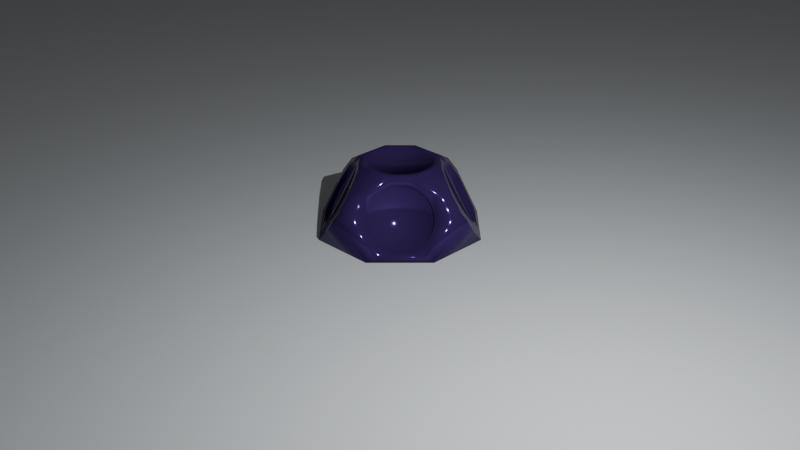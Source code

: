 # Source: marker_60.blend  (saved by Blender 4.2.66; exported with 4.5.12 LTS)
import bpy
from mathutils import Matrix  # noqa: F401  (used for matrix-valued properties, if any)

bpy.ops.wm.read_factory_settings(use_empty=True)
scene = bpy.context.scene
scene.name = 'Scene'

# ---- collections
col_collection = bpy.data.collections.new('Collection'); scene.collection.children.link(col_collection)

# ---- materials (node trees are filled in below, after node groups)
mat_material_001 = bpy.data.materials.new('Material.001')
mat_material_003 = bpy.data.materials.new('Material.003')

# ---- material node trees
mat_material_001.use_nodes = True; mat_material_001.node_tree.nodes.clear()
_N = mat_material_001.node_tree.nodes; _L = mat_material_001.node_tree.links
n0 = _N.new('ShaderNodeBsdfPrincipled'); n0.name = 'Principled BSDF'; n0.location = (10, 300)
n0.inputs[0].default_value = (0.7069, 0.7554, 0.7952, 1.0)
n0.inputs[2].default_value = 0.9252
n0.inputs[3].default_value = 1.9
n0.inputs[4].default_value = 0.6063
n1 = _N.new('ShaderNodeOutputMaterial'); n1.name = 'Material Output'; n1.location = (300, 300)
_L.new(n0.outputs[0], n1.inputs[0])
n1.is_active_output = True
mat_material_003.use_nodes = True; mat_material_003.node_tree.nodes.clear()
_N = mat_material_003.node_tree.nodes; _L = mat_material_003.node_tree.links
n0 = _N.new('ShaderNodeBsdfPrincipled'); n0.name = 'Principled BSDF'; n0.location = (10, 300)
n0.inputs[0].default_value = (0.0462, 0.02239, 0.1197, 1.0)
n0.inputs[1].default_value = 0.5
n0.inputs[2].default_value = 0.1
n0.inputs[3].default_value = 1.0
n0.inputs[13].default_value = 0.05
n1 = _N.new('ShaderNodeOutputMaterial'); n1.name = 'Material Output'; n1.location = (300, 300)
n2 = _N.new('ShaderNodeTexNoise'); n2.name = 'Noise Texture'; n2.location = (-430, 289)
n2.inputs[2].default_value = 0.0
n2.inputs[3].default_value = 5.0
n2.inputs[4].default_value = 0.2
n3 = _N.new('ShaderNodeBump'); n3.name = 'Bump'; n3.location = (-210, 266)
n3.invert = True
n3.inputs[0].default_value = 0.0
n3.inputs[1].default_value = 1.0
n3.inputs[2].default_value = 1.0
_L.new(n0.outputs[0], n1.inputs[0])
_L.new(n2.outputs[0], n3.inputs[3])
_L.new(n3.outputs[0], n0.inputs[5])
n1.is_active_output = True

# ---- world
world_world = bpy.data.worlds.new('World'); scene.world = world_world
world_world.use_nodes = True; world_world.node_tree.nodes.clear()
_N = world_world.node_tree.nodes; _L = world_world.node_tree.links
n0 = _N.new('ShaderNodeOutputWorld'); n0.name = 'World Output'; n0.location = (300, 300)
n1 = _N.new('ShaderNodeBackground'); n1.name = 'Background'; n1.location = (10, 300)
n1.inputs[0].default_value = (0.05088, 0.05088, 0.05088, 1.0)
_L.new(n1.outputs[0], n0.inputs[0])
n0.is_active_output = True
world_world.color = (0.05088, 0.05088, 0.05088)
world_world.sun_shadow_jitter_overblur = 0.0

# ---- cameras
cam_camera = bpy.data.cameras.new('Camera')

# ---- lights
light_light = bpy.data.lights.new('Light', 'POINT')
light_light.energy = 1000.0
light_light.shadow_soft_size = 0.02471

# ---- meshes
me_plane = bpy.data.meshes.new('Plane')
me_plane.from_pydata([(-1.0, -1.0, 0.0), (1.0, -1.0, 0.0), (-1.0, 1.0, 0.0), (1.0, 1.0, 0.0)], [], [(0, 1, 3, 2)])
_uv = me_plane.uv_layers.new(name='UVMap')
_uv.uv.foreach_set('vector', [0.0, 0.0, 1.0, 0.0, 1.0, 1.0, 0.0, 1.0])
me_plane.materials.append(mat_material_001)
me_plane.update()
me_marker_60_deg = bpy.data.meshes.new('Marker 60 deg')
me_marker_60_deg.from_pydata([(5.492, -0.2952, 11.6), (5.5, 0.0, 12.0), (5.5, 0.0, 11.6), (5.492, 0.2952, 12.0), (5.492, 0.2952, 11.6), (5.468, 0.5896, 12.0), (5.468, 0.5896, 11.6), (5.429, 0.8823, 12.0), (5.429, 0.8823, 11.6), (5.374, 1.172, 12.0), (5.374, 1.172, 11.6), (5.303, 1.459, 12.0), (5.303, 1.459, 11.6), (5.217, 1.742, 12.0), (5.217, 1.742, 11.6), (5.116, 2.019, 12.0), (5.116, 2.019, 11.6), (5.0, 2.291, 12.0), (5.0, 2.291, 11.6), (4.87, 2.556, 12.0), (4.87, 2.556, 11.6), (4.726, 2.814, 12.0), (4.726, 2.814, 11.6), (4.568, 3.063, 12.0), (4.568, 3.063, 11.6), (4.397, 3.304, 12.0), (4.397, 3.304, 11.6), (4.213, 3.535, 12.0), (4.213, 3.535, 11.6), (4.017, 3.756, 12.0), (4.017, 3.756, 11.6), (3.81, 3.967, 12.0), (3.81, 3.967, 11.6), (3.592, 4.165, 12.0), (3.592, 4.165, 11.6), (3.363, 4.352, 12.0), (3.363, 4.352, 11.6), (3.124, 4.526, 12.0), (3.124, 4.526, 11.6), (2.877, 4.688, 12.0), (2.877, 4.688, 11.6), (2.621, 4.835, 12.0), (2.621, 4.835, 11.6), (2.358, 4.969, 12.0), (2.358, 4.969, 11.6), (2.088, 5.088, 12.0), (2.088, 5.088, 11.6), (1.812, 5.193, 12.0), (1.812, 5.193, 11.6), (1.53, 5.283, 12.0), (1.53, 5.283, 11.6), (1.244, 5.357, 12.0), (1.244, 5.357, 11.6), (0.9551, 5.416, 12.0), (0.9551, 5.416, 11.6), (0.663, 5.46, 12.0), (0.663, 5.46, 11.6), (0.3689, 5.488, 12.0), (0.3689, 5.488, 11.6), (0.07384, 5.5, 12.0), (0.07384, 5.5, 11.6), (-0.2215, 5.496, 12.0), (-0.2215, 5.496, 11.6), (-0.5161, 5.476, 12.0), (-0.5161, 5.476, 11.6), (-0.8093, 5.44, 12.0), (-0.8093, 5.44, 11.6), (-1.1, 5.389, 12.0), (-1.1, 5.389, 11.6), (-1.388, 5.322, 12.0), (-1.388, 5.322, 11.6), (-1.671, 5.24, 12.0), (-1.671, 5.24, 11.6), (-1.95, 5.143, 12.0), (-1.95, 5.143, 11.6), (-2.224, 5.03, 12.0), (-2.224, 5.03, 11.6), (-2.49, 4.904, 12.0), (-2.49, 4.904, 11.6), (-2.75, 4.763, 12.0), (-2.75, 4.763, 11.6), (-3.002, 4.609, 12.0), (-3.002, 4.609, 11.6), (-3.245, 4.441, 12.0), (-3.245, 4.441, 11.6), (-3.478, 4.26, 12.0), (-3.478, 4.26, 11.6), (-3.702, 4.067, 12.0), (-3.702, 4.067, 11.6), (-3.915, 3.863, 12.0), (-3.915, 3.863, 11.6), (-4.117, 3.647, 12.0), (-4.117, 3.647, 11.6), (-4.307, 3.421, 12.0), (-4.307, 3.421, 11.6), (-4.484, 3.185, 12.0), (-4.484, 3.185, 11.6), (-4.649, 2.94, 12.0), (-4.649, 2.94, 11.6), (-4.8, 2.686, 12.0), (-4.8, 2.686, 11.6), (-4.937, 2.424, 12.0), (-4.937, 2.424, 11.6), (-5.06, 2.156, 12.0), (-5.06, 2.156, 11.6), (-5.168, 1.881, 12.0), (-5.168, 1.881, 11.6), (-5.262, 1.601, 12.0), (-5.262, 1.601, 11.6), (-5.34, 1.316, 12.0), (-5.34, 1.316, 11.6), (-5.403, 1.028, 12.0), (-5.403, 1.028, 11.6), (-5.451, 0.7362, 12.0), (-5.451, 0.7362, 11.6), (-5.482, 0.4426, 12.0), (-5.482, 0.4426, 11.6), (-5.498, 0.1477, 12.0), (-5.498, 0.1477, 11.6), (-5.498, -0.1477, 12.0), (-5.498, -0.1477, 11.6), (-5.482, -0.4426, 12.0), (-5.482, -0.4426, 11.6), (-5.451, -0.7362, 12.0), (-5.451, -0.7362, 11.6), (-5.403, -1.028, 12.0), (-5.403, -1.028, 11.6), (-5.34, -1.316, 12.0), (-5.34, -1.316, 11.6), (-5.262, -1.601, 12.0), (-5.262, -1.601, 11.6), (-5.168, -1.881, 12.0), (-5.168, -1.881, 11.6), (-5.06, -2.156, 12.0), (-5.06, -2.156, 11.6), (-4.937, -2.424, 12.0), (-4.937, -2.424, 11.6), (-4.8, -2.686, 12.0), (-4.8, -2.686, 11.6), (-4.649, -2.94, 12.0), (-4.649, -2.94, 11.6), (-4.484, -3.185, 12.0), (-4.484, -3.185, 11.6), (-4.307, -3.421, 12.0), (-4.307, -3.421, 11.6), (-4.117, -3.647, 12.0), (-4.117, -3.647, 11.6), (-3.915, -3.863, 12.0), (-3.915, -3.863, 11.6), (-3.702, -4.067, 12.0), (-3.702, -4.067, 11.6), (-3.478, -4.26, 12.0), (-3.478, -4.26, 11.6), (-3.245, -4.441, 12.0), (-3.245, -4.441, 11.6), (-3.002, -4.609, 12.0), (-3.002, -4.609, 11.6), (-2.75, -4.763, 12.0), (-2.75, -4.763, 11.6), (-2.49, -4.904, 12.0), (-2.49, -4.904, 11.6), (-2.224, -5.03, 12.0), (-2.224, -5.03, 11.6), (-1.95, -5.143, 12.0), (-1.95, -5.143, 11.6), (-1.671, -5.24, 12.0), (-1.671, -5.24, 11.6), (-1.388, -5.322, 12.0), (-1.388, -5.322, 11.6), (-1.1, -5.389, 12.0), (-1.1, -5.389, 11.6), (-0.8093, -5.44, 12.0), (-0.8093, -5.44, 11.6), (-0.5161, -5.476, 12.0), (-0.5161, -5.476, 11.6), (-0.2215, -5.496, 12.0), (-0.2215, -5.496, 11.6), (0.07384, -5.5, 12.0), (0.07384, -5.5, 11.6), (0.3689, -5.488, 12.0), (0.3689, -5.488, 11.6), (0.663, -5.46, 12.0), (0.663, -5.46, 11.6), (0.9551, -5.416, 12.0), (0.9551, -5.416, 11.6), (1.244, -5.357, 12.0), (1.244, -5.357, 11.6), (1.53, -5.283, 12.0), (1.53, -5.283, 11.6), (1.812, -5.193, 12.0), (1.812, -5.193, 11.6), (2.088, -5.088, 12.0), (2.088, -5.088, 11.6), (2.358, -4.969, 12.0), (2.358, -4.969, 11.6), (2.621, -4.835, 12.0), (2.621, -4.835, 11.6), (2.877, -4.688, 12.0), (2.877, -4.688, 11.6), (3.124, -4.526, 12.0), (3.124, -4.526, 11.6), (3.363, -4.352, 12.0), (3.363, -4.352, 11.6), (3.592, -4.165, 12.0), (3.592, -4.165, 11.6), (3.81, -3.967, 12.0), (3.81, -3.967, 11.6), (4.017, -3.756, 12.0), (4.017, -3.756, 11.6), (4.213, -3.535, 12.0), (4.213, -3.535, 11.6), (4.397, -3.304, 12.0), (4.397, -3.304, 11.6), (4.568, -3.063, 12.0), (4.568, -3.063, 11.6), (4.726, -2.814, 12.0), (4.726, -2.814, 11.6), (4.87, -2.556, 12.0), (4.87, -2.556, 11.6), (5.0, -2.291, 12.0), (5.0, -2.291, 11.6), (5.116, -2.019, 12.0), (5.116, -2.019, 11.6), (5.217, -1.742, 12.0), (5.217, -1.742, 11.6), (5.303, -1.459, 12.0), (5.303, -1.459, 11.6), (5.374, -1.172, 12.0), (5.374, -1.172, 11.6), (5.429, -0.8823, 12.0), (5.429, -0.8823, 11.6), (5.468, -0.5896, 12.0), (5.468, -0.5896, 11.6), (5.492, -0.2952, 12.0), (6.572, 2.572, 12.0), (8.361, 8.361, 8.902), (2.572, 6.572, 12.0), (2.572, -6.572, 12.0), (8.361, -8.361, 8.902), (6.572, -2.572, 12.0), (-6.572, -2.572, 12.0), (-8.361, -8.361, 8.902), (-2.572, -6.572, 12.0), (10.18, -5.492, 5.744), (10.04, -5.5, 6.0), (10.04, -10.04, 6.0), (9.888, -5.492, 6.256), (9.741, -5.468, 6.511), (9.595, -5.429, 6.764), (9.45, -5.374, 7.015), (9.306, -5.303, 7.264), (9.165, -5.217, 7.508), (9.026, -5.116, 7.749), (8.89, -5.0, 7.984), (8.758, -4.87, 8.214), (8.629, -4.726, 8.437), (8.504, -4.568, 8.653), (8.384, -4.397, 8.861), (8.268, -4.213, 9.062), (8.158, -4.017, 9.253), (8.053, -3.81, 9.435), (7.953, -3.592, 9.607), (7.86, -3.363, 9.769), (7.773, -3.124, 9.92), (7.692, -2.877, 10.06), (7.618, -2.621, 10.19), (7.551, -2.358, 10.3), (7.492, -2.088, 10.41), (7.439, -1.812, 10.5), (7.394, -1.53, 10.58), (7.357, -1.244, 10.64), (7.328, -0.9551, 10.69), (7.306, -0.663, 10.73), (7.292, -0.3689, 10.75), (7.286, -0.07384, 10.76), (7.288, 0.2215, 10.76), (7.298, 0.5161, 10.74), (7.316, 0.8093, 10.71), (7.341, 1.1, 10.67), (7.375, 1.388, 10.61), (7.416, 1.671, 10.54), (7.465, 1.95, 10.45), (7.521, 2.224, 10.36), (7.584, 2.49, 10.25), (7.654, 2.75, 10.12), (7.732, 3.002, 9.991), (7.815, 3.245, 9.846), (7.906, 3.478, 9.69), (8.002, 3.702, 9.523), (8.104, 3.915, 9.345), (8.212, 4.117, 9.159), (8.325, 4.307, 8.963), (8.443, 4.484, 8.758), (8.566, 4.649, 8.546), (8.693, 4.8, 8.326), (8.824, 4.937, 8.1), (8.958, 5.06, 7.867), (9.095, 5.168, 7.629), (9.235, 5.262, 7.386), (9.378, 5.34, 7.14), (9.522, 5.403, 6.89), (10.04, 10.04, 6.0), (9.668, 5.451, 6.638), (9.815, 5.482, 6.383), (9.962, 5.498, 6.128), (10.11, 5.498, 5.872), (10.26, 5.482, 5.617), (10.4, 5.451, 5.362), (10.55, 5.403, 5.11), (10.69, 5.34, 4.86), (10.84, 5.262, 4.614), (10.98, 5.168, 4.371), (11.11, 5.06, 4.133), (11.25, 4.937, 3.9), (11.38, 4.8, 3.674), (13.5, 5.5, -5.062e-16), (11.51, 4.649, 3.454), (11.63, 4.484, 3.242), (11.75, 4.307, 3.037), (11.86, 4.117, 2.841), (11.97, 3.915, 2.655), (12.07, 3.702, 2.477), (12.17, 3.478, 2.31), (12.26, 3.245, 2.154), (12.34, 3.002, 2.009), (12.42, 2.75, 1.875), (12.49, 2.49, 1.753), (12.55, 2.224, 1.643), (12.61, 1.95, 1.546), (12.66, 1.671, 1.462), (12.7, 1.388, 1.391), (12.73, 1.1, 1.333), (12.76, 0.8093, 1.289), (12.77, 0.5161, 1.258), (12.78, 0.2215, 1.241), (12.79, -0.07384, 1.237), (13.5, -5.5, 0.0), (12.78, -0.3689, 1.248), (12.77, -0.663, 1.272), (12.74, -0.9551, 1.309), (12.71, -1.244, 1.36), (12.68, -1.53, 1.425), (12.63, -1.812, 1.503), (12.58, -2.088, 1.593), (12.52, -2.358, 1.697), (12.45, -2.621, 1.813), (12.38, -2.877, 1.94), (12.3, -3.124, 2.08), (12.21, -3.363, 2.231), (12.12, -3.592, 2.393), (12.02, -3.81, 2.565), (11.91, -4.017, 2.747), (11.8, -4.213, 2.938), (11.69, -4.397, 3.139), (11.57, -4.568, 3.347), (11.44, -4.726, 3.563), (11.31, -4.87, 3.786), (11.18, -5.0, 4.016), (11.05, -5.116, 4.251), (10.91, -5.217, 4.492), (10.77, -5.303, 4.736), (10.62, -5.374, 4.985), (10.48, -5.429, 5.236), (10.33, -5.468, 5.489), (-10.18, 5.492, 5.744), (-10.04, 5.5, 6.0), (-10.04, 10.04, 6.0), (-9.888, 5.492, 6.256), (-9.741, 5.468, 6.511), (-9.595, 5.429, 6.764), (-9.45, 5.374, 7.015), (-8.361, 8.361, 8.902), (-9.306, 5.303, 7.264), (-9.165, 5.217, 7.508), (-9.026, 5.116, 7.749), (-8.89, 5.0, 7.984), (-8.758, 4.87, 8.214), (-8.629, 4.726, 8.437), (-8.504, 4.568, 8.653), (-8.384, 4.397, 8.861), (-8.268, 4.213, 9.062), (-8.158, 4.017, 9.253), (-8.053, 3.81, 9.435), (-7.953, 3.592, 9.607), (-6.572, 2.572, 12.0), (-7.86, 3.363, 9.769), (-7.773, 3.124, 9.92), (-7.692, 2.877, 10.06), (-7.618, 2.621, 10.19), (-7.551, 2.358, 10.3), (-7.492, 2.088, 10.41), (-7.439, 1.812, 10.5), (-7.394, 1.53, 10.58), (-7.357, 1.244, 10.64), (-7.328, 0.9551, 10.69), (-7.306, 0.663, 10.73), (-7.292, 0.3689, 10.75), (-7.286, 0.07384, 10.76), (-7.288, -0.2215, 10.76), (-7.298, -0.5161, 10.74), (-7.316, -0.8093, 10.71), (-7.341, -1.1, 10.67), (-7.375, -1.388, 10.61), (-7.416, -1.671, 10.54), (-7.465, -1.95, 10.45), (-7.521, -2.224, 10.36), (-7.584, -2.49, 10.25), (-7.654, -2.75, 10.12), (-7.732, -3.002, 9.991), (-7.815, -3.245, 9.846), (-7.906, -3.478, 9.69), (-8.002, -3.702, 9.523), (-8.104, -3.915, 9.345), (-8.212, -4.117, 9.159), (-8.325, -4.307, 8.963), (-8.443, -4.484, 8.758), (-8.566, -4.649, 8.546), (-8.693, -4.8, 8.326), (-8.824, -4.937, 8.1), (-8.958, -5.06, 7.867), (-9.095, -5.168, 7.629), (-9.235, -5.262, 7.386), (-9.378, -5.34, 7.14), (-9.522, -5.403, 6.89), (-10.04, -10.04, 6.0), (-9.668, -5.451, 6.638), (-9.815, -5.482, 6.383), (-9.962, -5.498, 6.128), (-10.11, -5.498, 5.872), (-10.26, -5.482, 5.617), (-10.4, -5.451, 5.362), (-10.55, -5.403, 5.11), (-10.69, -5.34, 4.86), (-10.84, -5.262, 4.614), (-10.98, -5.168, 4.371), (-11.11, -5.06, 4.133), (-11.25, -4.937, 3.9), (-11.38, -4.8, 3.674), (-13.5, -5.5, -5.062e-16), (-11.51, -4.649, 3.454), (-11.63, -4.484, 3.242), (-11.75, -4.307, 3.037), (-11.86, -4.117, 2.841), (-11.97, -3.915, 2.655), (-12.07, -3.702, 2.477), (-12.17, -3.478, 2.31), (-12.26, -3.245, 2.154), (-12.34, -3.002, 2.009), (-12.42, -2.75, 1.875), (-12.49, -2.49, 1.753), (-12.55, -2.224, 1.643), (-12.61, -1.95, 1.546), (-12.66, -1.671, 1.462), (-12.7, -1.388, 1.391), (-12.73, -1.1, 1.333), (-12.76, -0.8093, 1.289), (-12.77, -0.5161, 1.258), (-12.78, -0.2215, 1.241), (-12.79, 0.07384, 1.237), (-13.5, 5.5, 0.0), (-12.78, 0.3689, 1.248), (-12.77, 0.663, 1.272), (-12.74, 0.9551, 1.309), (-12.71, 1.244, 1.36), (-12.68, 1.53, 1.425), (-12.63, 1.812, 1.503), (-12.58, 2.088, 1.593), (-12.52, 2.358, 1.697), (-12.45, 2.621, 1.813), (-12.38, 2.877, 1.94), (-12.3, 3.124, 2.08), (-12.21, 3.363, 2.231), (-12.12, 3.592, 2.393), (-12.02, 3.81, 2.565), (-11.91, 4.017, 2.747), (-11.8, 4.213, 2.938), (-11.69, 4.397, 3.139), (-11.57, 4.568, 3.347), (-11.44, 4.726, 3.563), (-11.31, 4.87, 3.786), (-11.18, 5.0, 4.016), (-11.05, 5.116, 4.251), (-10.91, 5.217, 4.492), (-10.77, 5.303, 4.736), (-10.62, 5.374, 4.985), (-10.48, 5.429, 5.236), (-10.33, 5.468, 5.489), (-5.492, -10.18, 5.744), (-5.5, -10.04, 6.0), (-5.492, -9.888, 6.256), (-5.468, -9.741, 6.511), (-5.429, -9.595, 6.764), (-5.374, -9.45, 7.015), (-5.303, -9.306, 7.264), (-5.217, -9.165, 7.508), (-5.116, -9.026, 7.749), (-5.0, -8.89, 7.984), (-4.87, -8.758, 8.214), (-4.726, -8.629, 8.437), (-4.568, -8.504, 8.653), (-4.397, -8.384, 8.861), (-4.213, -8.268, 9.062), (-4.017, -8.158, 9.253), (-3.81, -8.053, 9.435), (-3.592, -7.953, 9.607), (-3.363, -7.86, 9.769), (-3.124, -7.773, 9.92), (-2.877, -7.692, 10.06), (-2.621, -7.618, 10.19), (-2.358, -7.551, 10.3), (-2.088, -7.492, 10.41), (-1.812, -7.439, 10.5), (-1.53, -7.394, 10.58), (-1.244, -7.357, 10.64), (-0.9551, -7.328, 10.69), (-0.663, -7.306, 10.73), (-0.3689, -7.292, 10.75), (-0.07384, -7.286, 10.76), (0.2215, -7.288, 10.76), (0.5161, -7.298, 10.74), (0.8093, -7.316, 10.71), (1.1, -7.341, 10.67), (1.388, -7.375, 10.61), (1.671, -7.416, 10.54), (1.95, -7.465, 10.45), (2.224, -7.521, 10.36), (2.49, -7.584, 10.25), (2.75, -7.654, 10.12), (3.002, -7.732, 9.991), (3.245, -7.815, 9.846), (3.478, -7.906, 9.69), (3.702, -8.002, 9.523), (3.915, -8.104, 9.345), (4.117, -8.212, 9.159), (4.307, -8.325, 8.963), (4.484, -8.443, 8.758), (4.649, -8.566, 8.546), (4.8, -8.693, 8.326), (4.937, -8.824, 8.1), (5.06, -8.958, 7.867), (5.168, -9.095, 7.629), (5.262, -9.235, 7.386), (5.34, -9.378, 7.14), (5.403, -9.522, 6.89), (5.451, -9.668, 6.638), (5.482, -9.815, 6.383), (5.498, -9.962, 6.128), (5.498, -10.11, 5.872), (5.482, -10.26, 5.617), (5.451, -10.4, 5.362), (5.403, -10.55, 5.11), (5.34, -10.69, 4.86), (5.262, -10.84, 4.614), (5.168, -10.98, 4.371), (5.06, -11.11, 4.133), (4.937, -11.25, 3.9), (4.8, -11.38, 3.674), (5.5, -13.5, -5.062e-16), (4.649, -11.51, 3.454), (4.484, -11.63, 3.242), (4.307, -11.75, 3.037), (4.117, -11.86, 2.841), (3.915, -11.97, 2.655), (3.702, -12.07, 2.477), (3.478, -12.17, 2.31), (3.245, -12.26, 2.154), (3.002, -12.34, 2.009), (2.75, -12.42, 1.875), (2.49, -12.49, 1.753), (2.224, -12.55, 1.643), (1.95, -12.61, 1.546), (1.671, -12.66, 1.462), (1.388, -12.7, 1.391), (1.1, -12.73, 1.333), (0.8093, -12.76, 1.289), (0.5161, -12.77, 1.258), (0.2215, -12.78, 1.241), (-0.07384, -12.79, 1.237), (-5.5, -13.5, 0.0), (-0.3689, -12.78, 1.248), (-0.663, -12.77, 1.272), (-0.9551, -12.74, 1.309), (-1.244, -12.71, 1.36), (-1.53, -12.68, 1.425), (-1.812, -12.63, 1.503), (-2.088, -12.58, 1.593), (-2.358, -12.52, 1.697), (-2.621, -12.45, 1.813), (-2.877, -12.38, 1.94), (-3.124, -12.3, 2.08), (-3.363, -12.21, 2.231), (-3.592, -12.12, 2.393), (-3.81, -12.02, 2.565), (-4.017, -11.91, 2.747), (-4.213, -11.8, 2.938), (-4.397, -11.69, 3.139), (-4.568, -11.57, 3.347), (-4.726, -11.44, 3.563), (-4.87, -11.31, 3.786), (-5.0, -11.18, 4.016), (-5.116, -11.05, 4.251), (-5.217, -10.91, 4.492), (-5.303, -10.77, 4.736), (-5.374, -10.62, 4.985), (-5.429, -10.48, 5.236), (-5.468, -10.33, 5.489), (-2.572, 6.572, 12.0), (3.592, 7.953, 9.607), (3.363, 7.86, 9.769), (3.124, 7.773, 9.92), (5.374, 9.45, 7.015), (5.303, 9.306, 7.264), (5.217, 9.165, 7.508), (5.5, 13.5, 0.0), (4.726, 11.44, 3.563), (4.87, 11.31, 3.786), (5.0, 11.18, 4.016), (-5.5, 13.5, -5.062e-16), (0.07384, 12.79, 1.237), (0.3689, 12.78, 1.248), (0.663, 12.77, 1.272), (-4.8, 11.38, 3.674), (-4.649, 11.51, 3.454), (-4.484, 11.63, 3.242), (-5.403, 9.522, 6.89), (-5.451, 9.668, 6.638), (-5.482, 9.815, 6.383), (-3.478, 7.906, 9.69), (-3.702, 8.002, 9.523), (-3.915, 8.104, 9.345), (0.07384, 7.286, 10.76), (-0.2215, 7.288, 10.76), (-0.5161, 7.298, 10.74), (5.492, 10.18, 5.744), (5.5, 10.04, 6.0), (5.492, 9.888, 6.256), (5.468, 9.741, 6.511), (5.429, 9.595, 6.764), (5.116, 9.026, 7.749), (5.0, 8.89, 7.984), (4.87, 8.758, 8.214), (4.726, 8.629, 8.437), (4.568, 8.504, 8.653), (4.397, 8.384, 8.861), (4.213, 8.268, 9.062), (4.017, 8.158, 9.253), (3.81, 8.053, 9.435), (2.877, 7.692, 10.06), (2.621, 7.618, 10.19), (2.358, 7.551, 10.3), (2.088, 7.492, 10.41), (1.812, 7.439, 10.5), (1.53, 7.394, 10.58), (1.244, 7.357, 10.64), (0.9551, 7.328, 10.69), (0.663, 7.306, 10.73), (0.3689, 7.292, 10.75), (-0.8093, 7.316, 10.71), (-1.1, 7.341, 10.67), (-1.388, 7.375, 10.61), (-1.671, 7.416, 10.54), (-1.95, 7.465, 10.45), (-2.224, 7.521, 10.36), (-2.49, 7.584, 10.25), (-2.75, 7.654, 10.12), (-3.002, 7.732, 9.991), (-3.245, 7.815, 9.846), (-4.117, 8.212, 9.159), (-4.307, 8.325, 8.963), (-4.484, 8.443, 8.758), (-4.649, 8.566, 8.546), (-4.8, 8.693, 8.326), (-4.937, 8.824, 8.1), (-5.06, 8.958, 7.867), (-5.168, 9.095, 7.629), (-5.262, 9.235, 7.386), (-5.34, 9.378, 7.14), (-5.498, 9.962, 6.128), (-5.498, 10.11, 5.872), (-5.482, 10.26, 5.617), (-5.451, 10.4, 5.362), (-5.403, 10.55, 5.11), (-5.34, 10.69, 4.86), (-5.262, 10.84, 4.614), (-5.168, 10.98, 4.371), (-5.06, 11.11, 4.133), (-4.937, 11.25, 3.9), (-4.307, 11.75, 3.037), (-4.117, 11.86, 2.841), (-3.915, 11.97, 2.655), (-3.702, 12.07, 2.477), (-3.478, 12.17, 2.31), (-3.245, 12.26, 2.154), (-3.002, 12.34, 2.009), (-2.75, 12.42, 1.875), (-2.49, 12.49, 1.753), (-2.224, 12.55, 1.643), (-1.95, 12.61, 1.546), (-1.671, 12.66, 1.462), (-1.388, 12.7, 1.391), (-1.1, 12.73, 1.333), (-0.8093, 12.76, 1.289), (-0.5161, 12.77, 1.258), (-0.2215, 12.78, 1.241), (0.9551, 12.74, 1.309), (1.244, 12.71, 1.36), (1.53, 12.68, 1.425), (1.812, 12.63, 1.503), (2.088, 12.58, 1.593), (2.358, 12.52, 1.697), (2.621, 12.45, 1.813), (2.877, 12.38, 1.94), (3.124, 12.3, 2.08), (3.363, 12.21, 2.231), (3.592, 12.12, 2.393), (3.81, 12.02, 2.565), (4.017, 11.91, 2.747), (4.213, 11.8, 2.938), (4.397, 11.69, 3.139), (4.568, 11.57, 3.347), (5.116, 11.05, 4.251), (5.217, 10.91, 4.492), (5.303, 10.77, 4.736), (5.374, 10.62, 4.985), (5.429, 10.48, 5.236), (5.468, 10.33, 5.489), (9.542, -5.492, 6.056), (9.689, -5.5, 5.8), (9.837, -5.492, 5.544), (9.984, -5.468, 5.289), (10.13, -5.429, 5.036), (10.28, -5.374, 4.785), (10.42, -5.303, 4.536), (10.56, -5.217, 4.292), (10.7, -5.116, 4.051), (10.83, -5.0, 3.816), (10.97, -4.87, 3.586), (11.1, -4.726, 3.363), (11.22, -4.568, 3.147), (11.34, -4.397, 2.939), (11.46, -4.213, 2.738), (11.57, -4.017, 2.547), (11.67, -3.81, 2.365), (11.77, -3.592, 2.193), (11.87, -3.363, 2.031), (11.95, -3.124, 1.88), (12.03, -2.877, 1.74), (12.11, -2.621, 1.613), (12.17, -2.358, 1.497), (12.23, -2.088, 1.393), (12.29, -1.812, 1.303), (12.33, -1.53, 1.225), (12.37, -1.244, 1.16), (12.4, -0.9551, 1.109), (12.42, -0.663, 1.072), (12.43, -0.3689, 1.048), (12.44, -0.07384, 1.037), (12.44, 0.2215, 1.041), (12.43, 0.5161, 1.058), (12.41, 0.8093, 1.089), (12.38, 1.1, 1.133), (12.35, 1.388, 1.191), (12.31, 1.671, 1.262), (12.26, 1.95, 1.346), (12.2, 2.224, 1.443), (12.14, 2.49, 1.553), (12.07, 2.75, 1.675), (11.99, 3.002, 1.809), (11.91, 3.245, 1.954), (11.82, 3.478, 2.11), (11.72, 3.702, 2.277), (11.62, 3.915, 2.455), (11.51, 4.117, 2.641), (11.4, 4.307, 2.837), (11.28, 4.484, 3.042), (11.16, 4.649, 3.254), (11.03, 4.8, 3.474), (10.9, 4.937, 3.7), (10.77, 5.06, 3.933), (10.63, 5.168, 4.171), (10.49, 5.262, 4.414), (10.35, 5.34, 4.66), (10.2, 5.403, 4.91), (10.06, 5.451, 5.162), (9.911, 5.482, 5.417), (9.763, 5.498, 5.672), (9.616, 5.498, 5.928), (9.468, 5.482, 6.183), (9.321, 5.451, 6.438), (9.176, 5.403, 6.69), (9.031, 5.34, 6.94), (8.889, 5.262, 7.186), (8.749, 5.168, 7.429), (8.612, 5.06, 7.667), (8.477, 4.937, 7.9), (8.347, 4.8, 8.126), (8.22, 4.649, 8.346), (8.097, 4.484, 8.558), (7.979, 4.307, 8.763), (7.866, 4.117, 8.959), (7.758, 3.915, 9.145), (7.656, 3.702, 9.323), (7.559, 3.478, 9.49), (7.469, 3.245, 9.646), (7.385, 3.002, 9.791), (7.308, 2.75, 9.925), (7.238, 2.49, 10.05), (7.174, 2.224, 10.16), (7.118, 1.95, 10.25), (7.07, 1.671, 10.34), (7.028, 1.388, 10.41), (6.995, 1.1, 10.47), (6.969, 0.8093, 10.51), (6.952, 0.5161, 10.54), (6.942, 0.2215, 10.56), (6.94, -0.07384, 10.56), (6.946, -0.3689, 10.55), (6.96, -0.663, 10.53), (6.981, -0.9551, 10.49), (7.011, -1.244, 10.44), (7.048, -1.53, 10.38), (7.093, -1.812, 10.3), (7.145, -2.088, 10.21), (7.205, -2.358, 10.1), (7.272, -2.621, 9.987), (7.346, -2.877, 9.86), (7.426, -3.124, 9.72), (7.513, -3.363, 9.569), (7.607, -3.592, 9.407), (7.706, -3.81, 9.235), (7.811, -4.017, 9.053), (7.922, -4.213, 8.862), (8.037, -4.397, 8.661), (8.158, -4.568, 8.453), (8.283, -4.726, 8.237), (8.411, -4.87, 8.014), (8.544, -5.0, 7.784), (8.68, -5.116, 7.549), (8.819, -5.217, 7.308), (8.96, -5.303, 7.064), (9.103, -5.374, 6.815), (9.248, -5.429, 6.564), (9.395, -5.468, 6.311), (-5.492, -9.542, 6.056), (-5.5, -9.689, 5.8), (-5.492, -9.837, 5.544), (-5.468, -9.984, 5.289), (-5.429, -10.13, 5.036), (-5.374, -10.28, 4.785), (-5.303, -10.42, 4.536), (-5.217, -10.56, 4.292), (-5.116, -10.7, 4.051), (-5.0, -10.83, 3.816), (-4.87, -10.97, 3.586), (-4.726, -11.1, 3.363), (-4.568, -11.22, 3.147), (-4.397, -11.34, 2.939), (-4.213, -11.46, 2.738), (-4.017, -11.57, 2.547), (-3.81, -11.67, 2.365), (-3.592, -11.77, 2.193), (-3.363, -11.87, 2.031), (-3.124, -11.95, 1.88), (-2.877, -12.03, 1.74), (-2.621, -12.11, 1.613), (-2.358, -12.17, 1.497), (-2.088, -12.23, 1.393), (-1.812, -12.29, 1.303), (-1.53, -12.33, 1.225), (-1.244, -12.37, 1.16), (-0.9551, -12.4, 1.109), (-0.663, -12.42, 1.072), (-0.3689, -12.43, 1.048), (-0.07384, -12.44, 1.037), (0.2215, -12.44, 1.041), (0.5161, -12.43, 1.058), (0.8093, -12.41, 1.089), (1.1, -12.38, 1.133), (1.388, -12.35, 1.191), (1.671, -12.31, 1.262), (1.95, -12.26, 1.346), (2.224, -12.2, 1.443), (2.49, -12.14, 1.553), (2.75, -12.07, 1.675), (3.002, -11.99, 1.809), (3.245, -11.91, 1.954), (3.478, -11.82, 2.11), (3.702, -11.72, 2.277), (3.915, -11.62, 2.455), (4.117, -11.51, 2.641), (4.307, -11.4, 2.837), (4.484, -11.28, 3.042), (4.649, -11.16, 3.254), (4.8, -11.03, 3.474), (4.937, -10.9, 3.7), (5.06, -10.77, 3.933), (5.168, -10.63, 4.171), (5.262, -10.49, 4.414), (5.34, -10.35, 4.66), (5.403, -10.2, 4.91), (5.451, -10.06, 5.162), (5.482, -9.911, 5.417), (5.498, -9.763, 5.672), (5.498, -9.616, 5.928), (5.482, -9.468, 6.183), (5.451, -9.321, 6.438), (5.403, -9.176, 6.69), (5.34, -9.031, 6.94), (5.262, -8.889, 7.186), (5.168, -8.749, 7.429), (5.06, -8.612, 7.667), (4.937, -8.477, 7.9), (4.8, -8.347, 8.126), (4.649, -8.22, 8.346), (4.484, -8.097, 8.558), (4.307, -7.979, 8.763), (4.117, -7.866, 8.959), (3.915, -7.758, 9.145), (3.702, -7.656, 9.323), (3.478, -7.559, 9.49), (3.245, -7.469, 9.646), (3.002, -7.385, 9.791), (2.75, -7.308, 9.925), (2.49, -7.238, 10.05), (2.224, -7.174, 10.16), (1.95, -7.118, 10.25), (1.671, -7.07, 10.34), (1.388, -7.028, 10.41), (1.1, -6.995, 10.47), (0.8093, -6.969, 10.51), (0.5161, -6.952, 10.54), (0.2215, -6.942, 10.56), (-0.07384, -6.94, 10.56), (-0.3689, -6.946, 10.55), (-0.663, -6.96, 10.53), (-0.9551, -6.981, 10.49), (-1.244, -7.011, 10.44), (-1.53, -7.048, 10.38), (-1.812, -7.093, 10.3), (-2.088, -7.145, 10.21), (-2.358, -7.205, 10.1), (-2.621, -7.272, 9.987), (-2.877, -7.346, 9.86), (-3.124, -7.426, 9.72), (-3.363, -7.513, 9.569), (-3.592, -7.607, 9.407), (-3.81, -7.706, 9.235), (-4.017, -7.811, 9.053), (-4.213, -7.922, 8.862), (-4.397, -8.037, 8.661), (-4.568, -8.158, 8.453), (-4.726, -8.283, 8.237), (-4.87, -8.411, 8.014), (-5.0, -8.544, 7.784), (-5.116, -8.68, 7.549), (-5.217, -8.819, 7.308), (-5.303, -8.96, 7.064), (-5.374, -9.103, 6.815), (-5.429, -9.248, 6.564), (-5.468, -9.395, 6.311), (-9.542, 5.492, 6.056), (-9.689, 5.5, 5.8), (-9.837, 5.492, 5.544), (-9.984, 5.468, 5.289), (-10.13, 5.429, 5.036), (-10.28, 5.374, 4.785), (-10.42, 5.303, 4.536), (-10.56, 5.217, 4.292), (-10.7, 5.116, 4.051), (-10.83, 5.0, 3.816), (-10.97, 4.87, 3.586), (-11.1, 4.726, 3.363), (-11.22, 4.568, 3.147), (-11.34, 4.397, 2.939), (-11.46, 4.213, 2.738), (-11.57, 4.017, 2.547), (-11.67, 3.81, 2.365), (-11.77, 3.592, 2.193), (-11.87, 3.363, 2.031), (-11.95, 3.124, 1.88), (-12.03, 2.877, 1.74), (-12.11, 2.621, 1.613), (-12.17, 2.358, 1.497), (-12.23, 2.088, 1.393), (-12.29, 1.812, 1.303), (-12.33, 1.53, 1.225), (-12.37, 1.244, 1.16), (-12.4, 0.9551, 1.109), (-12.42, 0.663, 1.072), (-12.43, 0.3689, 1.048), (-12.44, 0.07384, 1.037), (-12.44, -0.2215, 1.041), (-12.43, -0.5161, 1.058), (-12.41, -0.8093, 1.089), (-12.38, -1.1, 1.133), (-12.35, -1.388, 1.191), (-12.31, -1.671, 1.262), (-12.26, -1.95, 1.346), (-12.2, -2.224, 1.443), (-12.14, -2.49, 1.553), (-12.07, -2.75, 1.675), (-11.99, -3.002, 1.809), (-11.91, -3.245, 1.954), (-11.82, -3.478, 2.11), (-11.72, -3.702, 2.277), (-11.62, -3.915, 2.455), (-11.51, -4.117, 2.641), (-11.4, -4.307, 2.837), (-11.28, -4.484, 3.042), (-11.16, -4.649, 3.254), (-11.03, -4.8, 3.474), (-10.9, -4.937, 3.7), (-10.77, -5.06, 3.933), (-10.63, -5.168, 4.171), (-10.49, -5.262, 4.414), (-10.35, -5.34, 4.66), (-10.2, -5.403, 4.91), (-10.06, -5.451, 5.162), (-9.911, -5.482, 5.417), (-9.763, -5.498, 5.672), (-9.616, -5.498, 5.928), (-9.468, -5.482, 6.183), (-9.321, -5.451, 6.438), (-9.176, -5.403, 6.69), (-9.031, -5.34, 6.94), (-8.889, -5.262, 7.186), (-8.749, -5.168, 7.429), (-8.612, -5.06, 7.667), (-8.477, -4.937, 7.9), (-8.347, -4.8, 8.126), (-8.22, -4.649, 8.346), (-8.097, -4.484, 8.558), (-7.979, -4.307, 8.763), (-7.866, -4.117, 8.959), (-7.758, -3.915, 9.145), (-7.656, -3.702, 9.323), (-7.559, -3.478, 9.49), (-7.469, -3.245, 9.646), (-7.385, -3.002, 9.791), (-7.308, -2.75, 9.925), (-7.238, -2.49, 10.05), (-7.174, -2.224, 10.16), (-7.118, -1.95, 10.25), (-7.07, -1.671, 10.34), (-7.028, -1.388, 10.41), (-6.995, -1.1, 10.47), (-6.969, -0.8093, 10.51), (-6.952, -0.5161, 10.54), (-6.942, -0.2215, 10.56), (-6.94, 0.07384, 10.56), (-6.946, 0.3689, 10.55), (-6.96, 0.663, 10.53), (-6.981, 0.9551, 10.49), (-7.011, 1.244, 10.44), (-7.048, 1.53, 10.38), (-7.093, 1.812, 10.3), (-7.145, 2.088, 10.21), (-7.205, 2.358, 10.1), (-7.272, 2.621, 9.987), (-7.346, 2.877, 9.86), (-7.426, 3.124, 9.72), (-7.513, 3.363, 9.569), (-7.607, 3.592, 9.407), (-7.706, 3.81, 9.235), (-7.811, 4.017, 9.053), (-7.922, 4.213, 8.862), (-8.037, 4.397, 8.661), (-8.158, 4.568, 8.453), (-8.283, 4.726, 8.237), (-8.411, 4.87, 8.014), (-8.544, 5.0, 7.784), (-8.68, 5.116, 7.549), (-8.819, 5.217, 7.308), (-8.96, 5.303, 7.064), (-9.103, 5.374, 6.815), (-9.248, 5.429, 6.564), (-9.395, 5.468, 6.311), (5.492, 9.542, 6.056), (5.5, 9.689, 5.8), (5.492, 9.837, 5.544), (5.468, 9.984, 5.289), (5.429, 10.13, 5.036), (5.374, 10.28, 4.785), (5.303, 10.42, 4.536), (5.217, 10.56, 4.292), (5.116, 10.7, 4.051), (5.0, 10.83, 3.816), (4.87, 10.97, 3.586), (4.726, 11.1, 3.363), (4.568, 11.22, 3.147), (4.397, 11.34, 2.939), (4.213, 11.46, 2.738), (4.017, 11.57, 2.547), (3.81, 11.67, 2.365), (3.592, 11.77, 2.193), (3.363, 11.87, 2.031), (3.124, 11.95, 1.88), (2.877, 12.03, 1.74), (2.621, 12.11, 1.613), (2.358, 12.17, 1.497), (2.088, 12.23, 1.393), (1.812, 12.29, 1.303), (1.53, 12.33, 1.225), (1.244, 12.37, 1.16), (0.9551, 12.4, 1.109), (0.663, 12.42, 1.072), (0.3689, 12.43, 1.048), (0.07384, 12.44, 1.037), (-0.2215, 12.44, 1.041), (-0.5161, 12.43, 1.058), (-0.8093, 12.41, 1.089), (-1.1, 12.38, 1.133), (-1.388, 12.35, 1.191), (-1.671, 12.31, 1.262), (-1.95, 12.26, 1.346), (-2.224, 12.2, 1.443), (-2.49, 12.14, 1.553), (-2.75, 12.07, 1.675), (-3.002, 11.99, 1.809), (-3.245, 11.91, 1.954), (-3.478, 11.82, 2.11), (-3.702, 11.72, 2.277), (-3.915, 11.62, 2.455), (-4.117, 11.51, 2.641), (-4.307, 11.4, 2.837), (-4.484, 11.28, 3.042), (-4.649, 11.16, 3.254), (-4.8, 11.03, 3.474), (-4.937, 10.9, 3.7), (-5.06, 10.77, 3.933), (-5.168, 10.63, 4.171), (-5.262, 10.49, 4.414), (-5.34, 10.35, 4.66), (-5.403, 10.2, 4.91), (-5.451, 10.06, 5.162), (-5.482, 9.911, 5.417), (-5.498, 9.763, 5.672), (-5.498, 9.616, 5.928), (-5.482, 9.468, 6.183), (-5.451, 9.321, 6.438), (-5.403, 9.176, 6.69), (-5.34, 9.031, 6.94), (-5.262, 8.889, 7.186), (-5.168, 8.749, 7.429), (-5.06, 8.612, 7.667), (-4.937, 8.477, 7.9), (-4.8, 8.347, 8.126), (-4.649, 8.22, 8.346), (-4.484, 8.097, 8.558), (-4.307, 7.979, 8.763), (-4.117, 7.866, 8.959), (-3.915, 7.758, 9.145), (-3.702, 7.656, 9.323), (-3.478, 7.559, 9.49), (-3.245, 7.469, 9.646), (-3.002, 7.385, 9.791), (-2.75, 7.308, 9.925), (-2.49, 7.238, 10.05), (-2.224, 7.174, 10.16), (-1.95, 7.118, 10.25), (-1.671, 7.07, 10.34), (-1.388, 7.028, 10.41), (-1.1, 6.995, 10.47), (-0.8093, 6.969, 10.51), (-0.5161, 6.952, 10.54), (-0.2215, 6.942, 10.56), (0.07384, 6.94, 10.56), (0.3689, 6.946, 10.55), (0.663, 6.96, 10.53), (0.9551, 6.981, 10.49), (1.244, 7.011, 10.44), (1.53, 7.048, 10.38), (1.812, 7.093, 10.3), (2.088, 7.145, 10.21), (2.358, 7.205, 10.1), (2.621, 7.272, 9.987), (2.877, 7.346, 9.86), (3.124, 7.426, 9.72), (3.363, 7.513, 9.569), (3.592, 7.607, 9.407), (3.81, 7.706, 9.235), (4.017, 7.811, 9.053), (4.213, 7.922, 8.862), (4.397, 8.037, 8.661), (4.568, 8.158, 8.453), (4.726, 8.283, 8.237), (4.87, 8.411, 8.014), (5.0, 8.544, 7.784), (5.116, 8.68, 7.549), (5.217, 8.819, 7.308), (5.303, 8.96, 7.064), (5.374, 9.103, 6.815), (5.429, 9.248, 6.564), (5.468, 9.395, 6.311)], [], [(0, 1, 2), (2, 1, 3), (2, 3, 4), (4, 3, 5), (4, 5, 6), (6, 5, 7), (6, 7, 8), (8, 7, 9), (8, 9, 10), (10, 9, 11), (10, 11, 12), (12, 11, 13), (12, 13, 14), (14, 13, 15), (14, 15, 16), (16, 15, 17), (16, 17, 18), (18, 17, 19), (18, 19, 20), (20, 19, 21), (20, 21, 22), (22, 21, 23), (22, 23, 24), (24, 23, 25), (24, 25, 26), (26, 25, 27), (26, 27, 28), (28, 27, 29), (28, 29, 30), (30, 29, 31), (30, 31, 32), (32, 31, 33), (32, 33, 34), (34, 33, 35), (34, 35, 36), (36, 35, 37), (36, 37, 38), (38, 37, 39), (38, 39, 40), (40, 39, 41), (40, 41, 42), (42, 41, 43), (42, 43, 44), (44, 43, 45), (44, 45, 46), (46, 45, 47), (46, 47, 48), (48, 47, 49), (48, 49, 50), (50, 49, 51), (50, 51, 52), (52, 51, 53), (52, 53, 54), (54, 53, 55), (54, 55, 56), (56, 55, 57), (56, 57, 58), (58, 57, 59), (58, 59, 60), (60, 59, 61), (60, 61, 62), (62, 61, 63), (62, 63, 64), (64, 63, 65), (64, 65, 66), (66, 65, 67), (66, 67, 68), (68, 67, 69), (68, 69, 70), (70, 69, 71), (70, 71, 72), (72, 71, 73), (72, 73, 74), (74, 73, 75), (74, 75, 76), (76, 75, 77), (76, 77, 78), (78, 77, 79), (78, 79, 80), (80, 79, 81), (80, 81, 82), (82, 81, 83), (82, 83, 84), (84, 83, 85), (84, 85, 86), (86, 85, 87), (86, 87, 88), (88, 87, 89), (88, 89, 90), (90, 89, 91), (90, 91, 92), (92, 91, 93), (92, 93, 94), (94, 93, 95), (94, 95, 96), (96, 95, 97), (96, 97, 98), (98, 97, 99), (98, 99, 100), (100, 99, 101), (100, 101, 102), (102, 101, 103), (102, 103, 104), (104, 103, 105), (104, 105, 106), (106, 105, 107), (106, 107, 108), (108, 107, 109), (108, 109, 110), (110, 109, 111), (110, 111, 112), (112, 111, 113), (112, 113, 114), (114, 113, 115), (114, 115, 116), (116, 115, 117), (116, 117, 118), (118, 117, 119), (118, 119, 120), (120, 119, 121), (120, 121, 122), (122, 121, 123), (122, 123, 124), (124, 123, 125), (124, 125, 126), (126, 125, 127), (126, 127, 128), (128, 127, 129), (128, 129, 130), (130, 129, 131), (130, 131, 132), (132, 131, 133), (132, 133, 134), (134, 133, 135), (134, 135, 136), (136, 135, 137), (136, 137, 138), (138, 137, 139), (138, 139, 140), (140, 139, 141), (140, 141, 142), (142, 141, 143), (142, 143, 144), (144, 143, 145), (144, 145, 146), (146, 145, 147), (146, 147, 148), (148, 147, 149), (148, 149, 150), (150, 149, 151), (150, 151, 152), (152, 151, 153), (152, 153, 154), (154, 153, 155), (154, 155, 156), (156, 155, 157), (156, 157, 158), (158, 157, 159), (158, 159, 160), (160, 159, 161), (160, 161, 162), (162, 161, 163), (162, 163, 164), (164, 163, 165), (164, 165, 166), (166, 165, 167), (166, 167, 168), (168, 167, 169), (168, 169, 170), (170, 169, 171), (170, 171, 172), (172, 171, 173), (172, 173, 174), (174, 173, 175), (174, 175, 176), (176, 175, 177), (176, 177, 178), (178, 177, 179), (178, 179, 180), (180, 179, 181), (180, 181, 182), (182, 181, 183), (182, 183, 184), (184, 183, 185), (184, 185, 186), (186, 185, 187), (186, 187, 188), (188, 187, 189), (188, 189, 190), (190, 189, 191), (190, 191, 192), (192, 191, 193), (192, 193, 194), (194, 193, 195), (194, 195, 196), (196, 195, 197), (196, 197, 198), (198, 197, 199), (198, 199, 200), (200, 199, 201), (200, 201, 202), (202, 201, 203), (202, 203, 204), (204, 203, 205), (204, 205, 206), (206, 205, 207), (206, 207, 208), (208, 207, 209), (208, 209, 210), (210, 209, 211), (210, 211, 212), (212, 211, 213), (212, 213, 214), (214, 213, 215), (214, 215, 216), (216, 215, 217), (216, 217, 218), (218, 217, 219), (218, 219, 220), (220, 219, 221), (220, 221, 222), (222, 221, 223), (222, 223, 224), (224, 223, 225), (224, 225, 226), (226, 225, 227), (226, 227, 228), (228, 227, 229), (228, 229, 230), (230, 229, 231), (230, 231, 232), (232, 231, 233), (232, 233, 0), (0, 233, 1), (4, 118, 2), (2, 118, 120), (2, 120, 0), (0, 120, 122), (0, 122, 232), (232, 122, 124), (232, 124, 230), (230, 124, 126), (230, 126, 228), (228, 126, 128), (228, 128, 226), (226, 128, 130), (226, 130, 224), (224, 130, 132), (224, 132, 222), (222, 132, 134), (222, 134, 220), (220, 134, 136), (220, 136, 218), (218, 136, 138), (218, 138, 216), (216, 138, 140), (216, 140, 214), (214, 140, 142), (214, 142, 212), (212, 142, 144), (212, 144, 210), (210, 144, 146), (210, 146, 208), (208, 146, 148), (208, 148, 206), (206, 148, 150), (206, 150, 204), (204, 150, 152), (204, 152, 202), (202, 152, 154), (202, 154, 200), (200, 154, 156), (200, 156, 198), (198, 156, 158), (198, 158, 196), (196, 158, 160), (196, 160, 194), (194, 160, 162), (194, 162, 192), (192, 162, 164), (192, 164, 190), (190, 164, 166), (190, 166, 188), (188, 166, 168), (188, 168, 186), (186, 168, 170), (186, 170, 184), (184, 170, 172), (184, 172, 182), (182, 172, 174), (182, 174, 180), (180, 174, 176), (180, 176, 178), (118, 4, 116), (116, 4, 6), (116, 6, 114), (114, 6, 8), (114, 8, 112), (112, 8, 10), (112, 10, 110), (110, 10, 12), (110, 12, 108), (108, 12, 14), (108, 14, 106), (106, 14, 16), (106, 16, 18), (18, 20, 106), (106, 20, 22), (106, 22, 24), (24, 26, 106), (106, 26, 28), (106, 28, 104), (104, 28, 30), (104, 30, 32), (32, 34, 104), (104, 34, 36), (104, 36, 38), (38, 40, 104), (104, 40, 42), (104, 42, 44), (44, 46, 104), (104, 46, 48), (104, 48, 50), (50, 52, 104), (104, 52, 54), (104, 54, 56), (56, 58, 104), (104, 58, 60), (104, 60, 62), (62, 64, 104), (104, 64, 66), (104, 66, 68), (68, 70, 104), (104, 70, 72), (104, 72, 74), (74, 76, 104), (104, 76, 78), (104, 78, 80), (80, 82, 104), (104, 82, 84), (104, 84, 86), (86, 88, 104), (104, 88, 90), (104, 90, 92), (92, 94, 104), (104, 94, 96), (104, 96, 98), (98, 100, 104), (104, 100, 102), (234, 235, 236), (237, 238, 239), (240, 241, 242), (243, 244, 245), (245, 244, 246), (245, 246, 247), (247, 248, 245), (245, 248, 249), (245, 249, 238), (238, 249, 250), (238, 250, 251), (251, 252, 238), (238, 252, 253), (238, 253, 254), (254, 255, 238), (238, 255, 256), (238, 256, 257), (257, 258, 238), (238, 258, 259), (238, 259, 260), (260, 261, 238), (238, 261, 239), (239, 261, 262), (239, 262, 263), (263, 264, 239), (239, 264, 265), (239, 265, 266), (266, 267, 239), (239, 267, 268), (239, 268, 269), (269, 270, 239), (239, 270, 271), (239, 271, 272), (272, 273, 239), (239, 273, 274), (239, 274, 234), (234, 274, 275), (234, 275, 276), (276, 277, 234), (234, 277, 278), (234, 278, 279), (279, 280, 234), (234, 280, 281), (234, 281, 282), (282, 283, 234), (234, 283, 284), (234, 284, 285), (285, 286, 234), (234, 286, 287), (234, 287, 235), (235, 287, 288), (235, 288, 289), (289, 290, 235), (235, 290, 291), (235, 291, 292), (292, 293, 235), (235, 293, 294), (235, 294, 295), (295, 296, 235), (235, 296, 297), (235, 297, 298), (298, 299, 235), (235, 299, 300), (235, 300, 301), (301, 300, 302), (301, 302, 303), (303, 304, 301), (301, 304, 305), (301, 305, 306), (306, 307, 301), (301, 307, 308), (301, 308, 309), (309, 310, 301), (301, 310, 311), (301, 311, 312), (312, 313, 301), (301, 313, 314), (301, 314, 315), (315, 314, 316), (315, 316, 317), (317, 318, 315), (315, 318, 319), (315, 319, 320), (320, 321, 315), (315, 321, 322), (315, 322, 323), (323, 324, 315), (315, 324, 325), (315, 325, 326), (326, 327, 315), (315, 327, 328), (315, 328, 329), (329, 330, 315), (315, 330, 331), (315, 331, 332), (332, 333, 315), (315, 333, 334), (315, 334, 335), (315, 335, 336), (336, 335, 337), (336, 337, 338), (338, 339, 336), (336, 339, 340), (336, 340, 341), (341, 342, 336), (336, 342, 343), (336, 343, 344), (344, 345, 336), (336, 345, 346), (336, 346, 347), (347, 348, 336), (336, 348, 349), (336, 349, 350), (350, 351, 336), (336, 351, 352), (336, 352, 353), (353, 354, 336), (336, 354, 355), (336, 355, 245), (245, 355, 356), (245, 356, 357), (357, 358, 245), (245, 358, 359), (245, 359, 360), (360, 361, 245), (245, 361, 362), (245, 362, 363), (363, 243, 245), (364, 365, 366), (366, 365, 367), (366, 367, 368), (368, 369, 366), (366, 369, 370), (366, 370, 371), (371, 370, 372), (371, 372, 373), (373, 374, 371), (371, 374, 375), (371, 375, 376), (376, 377, 371), (371, 377, 378), (371, 378, 379), (379, 380, 371), (371, 380, 381), (371, 381, 382), (382, 383, 371), (371, 383, 384), (384, 383, 385), (384, 385, 386), (386, 387, 384), (384, 387, 388), (384, 388, 389), (389, 390, 384), (384, 390, 391), (384, 391, 392), (392, 393, 384), (384, 393, 394), (384, 394, 395), (395, 396, 384), (384, 396, 397), (384, 397, 240), (240, 397, 398), (240, 398, 399), (399, 400, 240), (240, 400, 401), (240, 401, 402), (402, 403, 240), (240, 403, 404), (240, 404, 405), (405, 406, 240), (240, 406, 407), (240, 407, 408), (408, 409, 240), (240, 409, 410), (240, 410, 241), (241, 410, 411), (241, 411, 412), (412, 413, 241), (241, 413, 414), (241, 414, 415), (415, 416, 241), (241, 416, 417), (241, 417, 418), (418, 419, 241), (241, 419, 420), (241, 420, 421), (421, 422, 241), (241, 422, 423), (241, 423, 424), (424, 423, 425), (424, 425, 426), (426, 427, 424), (424, 427, 428), (424, 428, 429), (429, 430, 424), (424, 430, 431), (424, 431, 432), (432, 433, 424), (424, 433, 434), (424, 434, 435), (435, 436, 424), (424, 436, 437), (424, 437, 438), (438, 437, 439), (438, 439, 440), (440, 441, 438), (438, 441, 442), (438, 442, 443), (443, 444, 438), (438, 444, 445), (438, 445, 446), (446, 447, 438), (438, 447, 448), (438, 448, 449), (449, 450, 438), (438, 450, 451), (438, 451, 452), (452, 453, 438), (438, 453, 454), (438, 454, 455), (455, 456, 438), (438, 456, 457), (438, 457, 458), (438, 458, 459), (459, 458, 460), (459, 460, 461), (461, 462, 459), (459, 462, 463), (459, 463, 464), (464, 465, 459), (459, 465, 466), (459, 466, 467), (467, 468, 459), (459, 468, 469), (459, 469, 470), (470, 471, 459), (459, 471, 472), (459, 472, 473), (473, 474, 459), (459, 474, 475), (459, 475, 476), (476, 477, 459), (459, 477, 478), (459, 478, 366), (366, 478, 479), (366, 479, 480), (480, 481, 366), (366, 481, 482), (366, 482, 483), (483, 484, 366), (366, 484, 485), (366, 485, 486), (486, 364, 366), (487, 488, 424), (424, 488, 489), (424, 489, 490), (490, 491, 424), (424, 491, 492), (424, 492, 241), (241, 492, 493), (241, 493, 494), (494, 495, 241), (241, 495, 496), (241, 496, 497), (497, 498, 241), (241, 498, 499), (241, 499, 500), (500, 501, 241), (241, 501, 502), (241, 502, 503), (503, 504, 241), (241, 504, 242), (242, 504, 505), (242, 505, 506), (506, 507, 242), (242, 507, 508), (242, 508, 509), (509, 510, 242), (242, 510, 511), (242, 511, 512), (512, 513, 242), (242, 513, 514), (242, 514, 515), (515, 516, 242), (242, 516, 517), (242, 517, 237), (237, 517, 518), (237, 518, 519), (519, 520, 237), (237, 520, 521), (237, 521, 522), (522, 523, 237), (237, 523, 524), (237, 524, 525), (525, 526, 237), (237, 526, 527), (237, 527, 528), (528, 529, 237), (237, 529, 530), (237, 530, 238), (238, 530, 531), (238, 531, 532), (532, 533, 238), (238, 533, 534), (238, 534, 535), (535, 536, 238), (238, 536, 537), (238, 537, 538), (538, 539, 238), (238, 539, 540), (238, 540, 541), (541, 542, 238), (238, 542, 543), (238, 543, 245), (245, 543, 544), (245, 544, 545), (545, 546, 245), (245, 546, 547), (245, 547, 548), (548, 549, 245), (245, 549, 550), (245, 550, 551), (551, 552, 245), (245, 552, 553), (245, 553, 554), (554, 555, 245), (245, 555, 556), (245, 556, 557), (557, 556, 558), (557, 558, 559), (559, 560, 557), (557, 560, 561), (557, 561, 562), (562, 563, 557), (557, 563, 564), (557, 564, 565), (565, 566, 557), (557, 566, 567), (557, 567, 568), (568, 569, 557), (557, 569, 570), (557, 570, 571), (571, 572, 557), (557, 572, 573), (557, 573, 574), (574, 575, 557), (557, 575, 576), (557, 576, 577), (557, 577, 578), (578, 577, 579), (578, 579, 580), (580, 581, 578), (578, 581, 582), (578, 582, 583), (583, 584, 578), (578, 584, 585), (578, 585, 586), (586, 587, 578), (578, 587, 588), (578, 588, 589), (589, 590, 578), (578, 590, 591), (578, 591, 592), (592, 593, 578), (578, 593, 594), (578, 594, 595), (595, 596, 578), (578, 596, 597), (578, 597, 424), (424, 597, 598), (424, 598, 599), (599, 600, 424), (424, 600, 601), (424, 601, 602), (602, 603, 424), (424, 603, 604), (424, 604, 605), (605, 487, 424), (606, 371, 384), (235, 607, 236), (236, 607, 608), (236, 608, 609), (301, 610, 235), (235, 610, 611), (235, 611, 612), (613, 614, 301), (301, 614, 615), (301, 615, 616), (617, 618, 613), (613, 618, 619), (613, 619, 620), (366, 621, 617), (617, 621, 622), (617, 622, 623), (371, 624, 366), (366, 624, 625), (366, 625, 626), (606, 627, 371), (371, 627, 628), (371, 628, 629), (236, 630, 606), (606, 630, 631), (606, 631, 632), (633, 634, 301), (301, 634, 635), (301, 635, 636), (636, 637, 301), (301, 637, 610), (612, 638, 235), (235, 638, 639), (235, 639, 640), (640, 641, 235), (235, 641, 642), (235, 642, 643), (643, 644, 235), (235, 644, 645), (235, 645, 646), (646, 607, 235), (609, 647, 236), (236, 647, 648), (236, 648, 649), (649, 650, 236), (236, 650, 651), (236, 651, 652), (652, 653, 236), (236, 653, 654), (236, 654, 655), (655, 656, 236), (236, 656, 630), (632, 657, 606), (606, 657, 658), (606, 658, 659), (659, 660, 606), (606, 660, 661), (606, 661, 662), (662, 663, 606), (606, 663, 664), (606, 664, 665), (665, 666, 606), (606, 666, 627), (629, 667, 371), (371, 667, 668), (371, 668, 669), (669, 670, 371), (371, 670, 671), (371, 671, 672), (672, 673, 371), (371, 673, 674), (371, 674, 675), (675, 676, 371), (371, 676, 624), (626, 677, 366), (366, 677, 678), (366, 678, 679), (679, 680, 366), (366, 680, 681), (366, 681, 682), (682, 683, 366), (366, 683, 684), (366, 684, 685), (685, 686, 366), (366, 686, 621), (623, 687, 617), (617, 687, 688), (617, 688, 689), (689, 690, 617), (617, 690, 691), (617, 691, 692), (692, 693, 617), (617, 693, 694), (617, 694, 695), (695, 696, 617), (617, 696, 697), (617, 697, 698), (698, 699, 617), (617, 699, 700), (617, 700, 701), (701, 702, 617), (617, 702, 703), (617, 703, 618), (620, 704, 613), (613, 704, 705), (613, 705, 706), (706, 707, 613), (613, 707, 708), (613, 708, 709), (709, 710, 613), (613, 710, 711), (613, 711, 712), (712, 713, 613), (613, 713, 714), (613, 714, 715), (715, 716, 613), (613, 716, 717), (613, 717, 718), (718, 719, 613), (613, 719, 614), (616, 720, 301), (301, 720, 721), (301, 721, 722), (722, 723, 301), (301, 723, 724), (301, 724, 725), (725, 633, 301), (315, 613, 301), (557, 336, 245), (438, 578, 424), (617, 613, 459), (459, 613, 315), (459, 315, 438), (438, 315, 336), (438, 336, 578), (578, 336, 557), (617, 459, 366), (726, 244, 727), (727, 244, 243), (727, 243, 728), (728, 243, 363), (728, 363, 729), (729, 363, 362), (729, 362, 730), (730, 362, 361), (730, 361, 731), (731, 361, 360), (731, 360, 732), (732, 360, 359), (732, 359, 733), (733, 359, 358), (733, 358, 734), (734, 358, 357), (734, 357, 735), (735, 357, 356), (735, 356, 736), (736, 356, 355), (736, 355, 737), (737, 355, 354), (737, 354, 738), (738, 354, 353), (738, 353, 739), (739, 353, 352), (739, 352, 740), (740, 352, 351), (740, 351, 741), (741, 351, 350), (741, 350, 742), (742, 350, 349), (742, 349, 743), (743, 349, 348), (743, 348, 744), (744, 348, 347), (744, 347, 745), (745, 347, 346), (745, 346, 746), (746, 346, 345), (746, 345, 747), (747, 345, 344), (747, 344, 748), (748, 344, 343), (748, 343, 749), (749, 343, 342), (749, 342, 750), (750, 342, 341), (750, 341, 751), (751, 341, 340), (751, 340, 752), (752, 340, 339), (752, 339, 753), (753, 339, 338), (753, 338, 754), (754, 338, 337), (754, 337, 755), (755, 337, 335), (755, 335, 756), (756, 335, 334), (756, 334, 757), (757, 334, 333), (757, 333, 758), (758, 333, 332), (758, 332, 759), (759, 332, 331), (759, 331, 760), (760, 331, 330), (760, 330, 761), (761, 330, 329), (761, 329, 762), (762, 329, 328), (762, 328, 763), (763, 328, 327), (763, 327, 764), (764, 327, 326), (764, 326, 765), (765, 326, 325), (765, 325, 766), (766, 325, 324), (766, 324, 767), (767, 324, 323), (767, 323, 768), (768, 323, 322), (768, 322, 769), (769, 322, 321), (769, 321, 770), (770, 321, 320), (770, 320, 771), (771, 320, 319), (771, 319, 772), (772, 319, 318), (772, 318, 773), (773, 318, 317), (773, 317, 774), (774, 317, 316), (774, 316, 775), (775, 316, 314), (775, 314, 776), (776, 314, 313), (776, 313, 777), (777, 313, 312), (777, 312, 778), (778, 312, 311), (778, 311, 779), (779, 311, 310), (779, 310, 780), (780, 310, 309), (780, 309, 781), (781, 309, 308), (781, 308, 782), (782, 308, 307), (782, 307, 783), (783, 307, 306), (783, 306, 784), (784, 306, 305), (784, 305, 785), (785, 305, 304), (785, 304, 786), (786, 304, 303), (786, 303, 787), (787, 303, 302), (787, 302, 788), (788, 302, 300), (788, 300, 789), (789, 300, 299), (789, 299, 790), (790, 299, 298), (790, 298, 791), (791, 298, 297), (791, 297, 792), (792, 297, 296), (792, 296, 793), (793, 296, 295), (793, 295, 794), (794, 295, 294), (794, 294, 795), (795, 294, 293), (795, 293, 796), (796, 293, 292), (796, 292, 797), (797, 292, 291), (797, 291, 798), (798, 291, 290), (798, 290, 799), (799, 290, 289), (799, 289, 800), (800, 289, 288), (800, 288, 801), (801, 288, 287), (801, 287, 802), (802, 287, 286), (802, 286, 803), (803, 286, 285), (803, 285, 804), (804, 285, 284), (804, 284, 805), (805, 284, 283), (805, 283, 806), (806, 283, 282), (806, 282, 807), (807, 282, 281), (807, 281, 808), (808, 281, 280), (808, 280, 809), (809, 280, 279), (809, 279, 810), (810, 279, 278), (810, 278, 811), (811, 278, 277), (811, 277, 812), (812, 277, 276), (812, 276, 813), (813, 276, 275), (813, 275, 814), (814, 275, 274), (814, 274, 815), (815, 274, 273), (815, 273, 816), (816, 273, 272), (816, 272, 817), (817, 272, 271), (817, 271, 818), (818, 271, 270), (818, 270, 819), (819, 270, 269), (819, 269, 820), (820, 269, 268), (820, 268, 821), (821, 268, 267), (821, 267, 822), (822, 267, 266), (822, 266, 823), (823, 266, 265), (823, 265, 824), (824, 265, 264), (824, 264, 825), (825, 264, 263), (825, 263, 826), (826, 263, 262), (826, 262, 827), (827, 262, 261), (827, 261, 828), (828, 261, 260), (828, 260, 829), (829, 260, 259), (829, 259, 830), (830, 259, 258), (830, 258, 831), (831, 258, 257), (831, 257, 832), (832, 257, 256), (832, 256, 833), (833, 256, 255), (833, 255, 834), (834, 255, 254), (834, 254, 835), (835, 254, 253), (835, 253, 836), (836, 253, 252), (836, 252, 837), (837, 252, 251), (837, 251, 838), (838, 251, 250), (838, 250, 839), (839, 250, 249), (839, 249, 840), (840, 249, 248), (840, 248, 841), (841, 248, 247), (841, 247, 842), (842, 247, 246), (842, 246, 726), (726, 246, 244), (727, 728, 726), (726, 728, 842), (842, 728, 729), (842, 729, 841), (841, 729, 730), (841, 730, 840), (840, 730, 731), (840, 731, 839), (839, 731, 732), (839, 732, 838), (838, 732, 733), (838, 733, 837), (837, 733, 734), (837, 734, 836), (836, 734, 735), (836, 735, 835), (835, 735, 736), (835, 736, 834), (834, 736, 737), (834, 737, 833), (833, 737, 738), (833, 738, 832), (832, 738, 739), (832, 739, 831), (831, 739, 740), (831, 740, 830), (830, 740, 741), (830, 741, 829), (829, 741, 742), (829, 742, 828), (828, 742, 743), (828, 743, 827), (827, 743, 744), (827, 744, 826), (826, 744, 745), (826, 745, 825), (825, 745, 746), (825, 746, 824), (824, 746, 747), (824, 747, 823), (823, 747, 748), (823, 748, 822), (822, 748, 749), (822, 749, 821), (821, 749, 750), (821, 750, 820), (820, 750, 751), (820, 751, 819), (819, 751, 752), (819, 752, 818), (818, 752, 753), (818, 753, 817), (817, 753, 754), (817, 754, 816), (816, 754, 755), (816, 755, 815), (815, 755, 756), (815, 756, 814), (814, 756, 757), (814, 757, 813), (813, 757, 758), (813, 758, 812), (812, 758, 759), (812, 759, 811), (811, 759, 760), (811, 760, 810), (810, 760, 761), (810, 761, 809), (809, 761, 762), (809, 762, 808), (808, 762, 763), (808, 763, 807), (807, 763, 764), (807, 764, 806), (806, 764, 765), (806, 765, 805), (805, 765, 766), (805, 766, 804), (804, 766, 767), (804, 767, 803), (803, 767, 768), (803, 768, 802), (802, 768, 769), (802, 769, 801), (801, 769, 770), (801, 770, 800), (800, 770, 771), (800, 771, 799), (799, 771, 772), (799, 772, 798), (798, 772, 773), (798, 773, 797), (797, 773, 774), (797, 774, 796), (796, 774, 775), (796, 775, 795), (795, 775, 776), (795, 776, 794), (794, 776, 777), (794, 777, 793), (793, 777, 778), (793, 778, 792), (792, 778, 779), (792, 779, 791), (791, 779, 780), (791, 780, 790), (790, 780, 781), (790, 781, 789), (789, 781, 782), (789, 782, 788), (788, 782, 783), (788, 783, 787), (787, 783, 784), (787, 784, 786), (786, 784, 785), (843, 488, 844), (844, 488, 487), (844, 487, 845), (845, 487, 605), (845, 605, 846), (846, 605, 604), (846, 604, 847), (847, 604, 603), (847, 603, 848), (848, 603, 602), (848, 602, 849), (849, 602, 601), (849, 601, 850), (850, 601, 600), (850, 600, 851), (851, 600, 599), (851, 599, 852), (852, 599, 598), (852, 598, 853), (853, 598, 597), (853, 597, 854), (854, 597, 596), (854, 596, 855), (855, 596, 595), (855, 595, 856), (856, 595, 594), (856, 594, 857), (857, 594, 593), (857, 593, 858), (858, 593, 592), (858, 592, 859), (859, 592, 591), (859, 591, 860), (860, 591, 590), (860, 590, 861), (861, 590, 589), (861, 589, 862), (862, 589, 588), (862, 588, 863), (863, 588, 587), (863, 587, 864), (864, 587, 586), (864, 586, 865), (865, 586, 585), (865, 585, 866), (866, 585, 584), (866, 584, 867), (867, 584, 583), (867, 583, 868), (868, 583, 582), (868, 582, 869), (869, 582, 581), (869, 581, 870), (870, 581, 580), (870, 580, 871), (871, 580, 579), (871, 579, 872), (872, 579, 577), (872, 577, 873), (873, 577, 576), (873, 576, 874), (874, 576, 575), (874, 575, 875), (875, 575, 574), (875, 574, 876), (876, 574, 573), (876, 573, 877), (877, 573, 572), (877, 572, 878), (878, 572, 571), (878, 571, 879), (879, 571, 570), (879, 570, 880), (880, 570, 569), (880, 569, 881), (881, 569, 568), (881, 568, 882), (882, 568, 567), (882, 567, 883), (883, 567, 566), (883, 566, 884), (884, 566, 565), (884, 565, 885), (885, 565, 564), (885, 564, 886), (886, 564, 563), (886, 563, 887), (887, 563, 562), (887, 562, 888), (888, 562, 561), (888, 561, 889), (889, 561, 560), (889, 560, 890), (890, 560, 559), (890, 559, 891), (891, 559, 558), (891, 558, 892), (892, 558, 556), (892, 556, 893), (893, 556, 555), (893, 555, 894), (894, 555, 554), (894, 554, 895), (895, 554, 553), (895, 553, 896), (896, 553, 552), (896, 552, 897), (897, 552, 551), (897, 551, 898), (898, 551, 550), (898, 550, 899), (899, 550, 549), (899, 549, 900), (900, 549, 548), (900, 548, 901), (901, 548, 547), (901, 547, 902), (902, 547, 546), (902, 546, 903), (903, 546, 545), (903, 545, 904), (904, 545, 544), (904, 544, 905), (905, 544, 543), (905, 543, 906), (906, 543, 542), (906, 542, 907), (907, 542, 541), (907, 541, 908), (908, 541, 540), (908, 540, 909), (909, 540, 539), (909, 539, 910), (910, 539, 538), (910, 538, 911), (911, 538, 537), (911, 537, 912), (912, 537, 536), (912, 536, 913), (913, 536, 535), (913, 535, 914), (914, 535, 534), (914, 534, 915), (915, 534, 533), (915, 533, 916), (916, 533, 532), (916, 532, 917), (917, 532, 531), (917, 531, 918), (918, 531, 530), (918, 530, 919), (919, 530, 529), (919, 529, 920), (920, 529, 528), (920, 528, 921), (921, 528, 527), (921, 527, 922), (922, 527, 526), (922, 526, 923), (923, 526, 525), (923, 525, 924), (924, 525, 524), (924, 524, 925), (925, 524, 523), (925, 523, 926), (926, 523, 522), (926, 522, 927), (927, 522, 521), (927, 521, 928), (928, 521, 520), (928, 520, 929), (929, 520, 519), (929, 519, 930), (930, 519, 518), (930, 518, 931), (931, 518, 517), (931, 517, 932), (932, 517, 516), (932, 516, 933), (933, 516, 515), (933, 515, 934), (934, 515, 514), (934, 514, 935), (935, 514, 513), (935, 513, 936), (936, 513, 512), (936, 512, 937), (937, 512, 511), (937, 511, 938), (938, 511, 510), (938, 510, 939), (939, 510, 509), (939, 509, 940), (940, 509, 508), (940, 508, 941), (941, 508, 507), (941, 507, 942), (942, 507, 506), (942, 506, 943), (943, 506, 505), (943, 505, 944), (944, 505, 504), (944, 504, 945), (945, 504, 503), (945, 503, 946), (946, 503, 502), (946, 502, 947), (947, 502, 501), (947, 501, 948), (948, 501, 500), (948, 500, 949), (949, 500, 499), (949, 499, 950), (950, 499, 498), (950, 498, 951), (951, 498, 497), (951, 497, 952), (952, 497, 496), (952, 496, 953), (953, 496, 495), (953, 495, 954), (954, 495, 494), (954, 494, 955), (955, 494, 493), (955, 493, 956), (956, 493, 492), (956, 492, 957), (957, 492, 491), (957, 491, 958), (958, 491, 490), (958, 490, 959), (959, 490, 489), (959, 489, 843), (843, 489, 488), (844, 845, 843), (843, 845, 959), (959, 845, 846), (959, 846, 958), (958, 846, 847), (958, 847, 957), (957, 847, 848), (957, 848, 956), (956, 848, 849), (956, 849, 955), (955, 849, 850), (955, 850, 954), (954, 850, 851), (954, 851, 953), (953, 851, 852), (953, 852, 952), (952, 852, 853), (952, 853, 951), (951, 853, 854), (951, 854, 950), (950, 854, 855), (950, 855, 949), (949, 855, 856), (949, 856, 948), (948, 856, 857), (948, 857, 947), (947, 857, 858), (947, 858, 946), (946, 858, 859), (946, 859, 945), (945, 859, 860), (945, 860, 944), (944, 860, 861), (944, 861, 943), (943, 861, 862), (943, 862, 942), (942, 862, 863), (942, 863, 941), (941, 863, 864), (941, 864, 940), (940, 864, 865), (940, 865, 939), (939, 865, 866), (939, 866, 938), (938, 866, 867), (938, 867, 937), (937, 867, 868), (937, 868, 936), (936, 868, 869), (936, 869, 935), (935, 869, 870), (935, 870, 934), (934, 870, 871), (934, 871, 933), (933, 871, 872), (933, 872, 932), (932, 872, 873), (932, 873, 931), (931, 873, 874), (931, 874, 930), (930, 874, 875), (930, 875, 929), (929, 875, 876), (929, 876, 928), (928, 876, 877), (928, 877, 927), (927, 877, 878), (927, 878, 926), (926, 878, 879), (926, 879, 925), (925, 879, 880), (925, 880, 924), (924, 880, 881), (924, 881, 923), (923, 881, 882), (923, 882, 922), (922, 882, 883), (922, 883, 921), (921, 883, 884), (921, 884, 920), (920, 884, 885), (920, 885, 919), (919, 885, 886), (919, 886, 918), (918, 886, 887), (918, 887, 917), (917, 887, 888), (917, 888, 916), (916, 888, 889), (916, 889, 915), (915, 889, 890), (915, 890, 914), (914, 890, 891), (914, 891, 913), (913, 891, 892), (913, 892, 912), (912, 892, 893), (912, 893, 911), (911, 893, 894), (911, 894, 910), (910, 894, 895), (910, 895, 909), (909, 895, 896), (909, 896, 908), (908, 896, 897), (908, 897, 907), (907, 897, 898), (907, 898, 906), (906, 898, 899), (906, 899, 905), (905, 899, 900), (905, 900, 904), (904, 900, 901), (904, 901, 903), (903, 901, 902), (960, 365, 961), (961, 365, 364), (961, 364, 962), (962, 364, 486), (962, 486, 963), (963, 486, 485), (963, 485, 964), (964, 485, 484), (964, 484, 965), (965, 484, 483), (965, 483, 966), (966, 483, 482), (966, 482, 967), (967, 482, 481), (967, 481, 968), (968, 481, 480), (968, 480, 969), (969, 480, 479), (969, 479, 970), (970, 479, 478), (970, 478, 971), (971, 478, 477), (971, 477, 972), (972, 477, 476), (972, 476, 973), (973, 476, 475), (973, 475, 974), (974, 475, 474), (974, 474, 975), (975, 474, 473), (975, 473, 976), (976, 473, 472), (976, 472, 977), (977, 472, 471), (977, 471, 978), (978, 471, 470), (978, 470, 979), (979, 470, 469), (979, 469, 980), (980, 469, 468), (980, 468, 981), (981, 468, 467), (981, 467, 982), (982, 467, 466), (982, 466, 983), (983, 466, 465), (983, 465, 984), (984, 465, 464), (984, 464, 985), (985, 464, 463), (985, 463, 986), (986, 463, 462), (986, 462, 987), (987, 462, 461), (987, 461, 988), (988, 461, 460), (988, 460, 989), (989, 460, 458), (989, 458, 990), (990, 458, 457), (990, 457, 991), (991, 457, 456), (991, 456, 992), (992, 456, 455), (992, 455, 993), (993, 455, 454), (993, 454, 994), (994, 454, 453), (994, 453, 995), (995, 453, 452), (995, 452, 996), (996, 452, 451), (996, 451, 997), (997, 451, 450), (997, 450, 998), (998, 450, 449), (998, 449, 999), (999, 449, 448), (999, 448, 1000), (1000, 448, 447), (1000, 447, 1001), (1001, 447, 446), (1001, 446, 1002), (1002, 446, 445), (1002, 445, 1003), (1003, 445, 444), (1003, 444, 1004), (1004, 444, 443), (1004, 443, 1005), (1005, 443, 442), (1005, 442, 1006), (1006, 442, 441), (1006, 441, 1007), (1007, 441, 440), (1007, 440, 1008), (1008, 440, 439), (1008, 439, 1009), (1009, 439, 437), (1009, 437, 1010), (1010, 437, 436), (1010, 436, 1011), (1011, 436, 435), (1011, 435, 1012), (1012, 435, 434), (1012, 434, 1013), (1013, 434, 433), (1013, 433, 1014), (1014, 433, 432), (1014, 432, 1015), (1015, 432, 431), (1015, 431, 1016), (1016, 431, 430), (1016, 430, 1017), (1017, 430, 429), (1017, 429, 1018), (1018, 429, 428), (1018, 428, 1019), (1019, 428, 427), (1019, 427, 1020), (1020, 427, 426), (1020, 426, 1021), (1021, 426, 425), (1021, 425, 1022), (1022, 425, 423), (1022, 423, 1023), (1023, 423, 422), (1023, 422, 1024), (1024, 422, 421), (1024, 421, 1025), (1025, 421, 420), (1025, 420, 1026), (1026, 420, 419), (1026, 419, 1027), (1027, 419, 418), (1027, 418, 1028), (1028, 418, 417), (1028, 417, 1029), (1029, 417, 416), (1029, 416, 1030), (1030, 416, 415), (1030, 415, 1031), (1031, 415, 414), (1031, 414, 1032), (1032, 414, 413), (1032, 413, 1033), (1033, 413, 412), (1033, 412, 1034), (1034, 412, 411), (1034, 411, 1035), (1035, 411, 410), (1035, 410, 1036), (1036, 410, 409), (1036, 409, 1037), (1037, 409, 408), (1037, 408, 1038), (1038, 408, 407), (1038, 407, 1039), (1039, 407, 406), (1039, 406, 1040), (1040, 406, 405), (1040, 405, 1041), (1041, 405, 404), (1041, 404, 1042), (1042, 404, 403), (1042, 403, 1043), (1043, 403, 402), (1043, 402, 1044), (1044, 402, 401), (1044, 401, 1045), (1045, 401, 400), (1045, 400, 1046), (1046, 400, 399), (1046, 399, 1047), (1047, 399, 398), (1047, 398, 1048), (1048, 398, 397), (1048, 397, 1049), (1049, 397, 396), (1049, 396, 1050), (1050, 396, 395), (1050, 395, 1051), (1051, 395, 394), (1051, 394, 1052), (1052, 394, 393), (1052, 393, 1053), (1053, 393, 392), (1053, 392, 1054), (1054, 392, 391), (1054, 391, 1055), (1055, 391, 390), (1055, 390, 1056), (1056, 390, 389), (1056, 389, 1057), (1057, 389, 388), (1057, 388, 1058), (1058, 388, 387), (1058, 387, 1059), (1059, 387, 386), (1059, 386, 1060), (1060, 386, 385), (1060, 385, 1061), (1061, 385, 383), (1061, 383, 1062), (1062, 383, 382), (1062, 382, 1063), (1063, 382, 381), (1063, 381, 1064), (1064, 381, 380), (1064, 380, 1065), (1065, 380, 379), (1065, 379, 1066), (1066, 379, 378), (1066, 378, 1067), (1067, 378, 377), (1067, 377, 1068), (1068, 377, 376), (1068, 376, 1069), (1069, 376, 375), (1069, 375, 1070), (1070, 375, 374), (1070, 374, 1071), (1071, 374, 373), (1071, 373, 1072), (1072, 373, 372), (1072, 372, 1073), (1073, 372, 370), (1073, 370, 1074), (1074, 370, 369), (1074, 369, 1075), (1075, 369, 368), (1075, 368, 1076), (1076, 368, 367), (1076, 367, 960), (960, 367, 365), (961, 962, 960), (960, 962, 1076), (1076, 962, 963), (1076, 963, 1075), (1075, 963, 964), (1075, 964, 1074), (1074, 964, 965), (1074, 965, 1073), (1073, 965, 966), (1073, 966, 1072), (1072, 966, 967), (1072, 967, 1071), (1071, 967, 968), (1071, 968, 1070), (1070, 968, 969), (1070, 969, 1069), (1069, 969, 970), (1069, 970, 1068), (1068, 970, 971), (1068, 971, 1067), (1067, 971, 972), (1067, 972, 1066), (1066, 972, 973), (1066, 973, 1065), (1065, 973, 974), (1065, 974, 1064), (1064, 974, 975), (1064, 975, 1063), (1063, 975, 976), (1063, 976, 1062), (1062, 976, 977), (1062, 977, 1061), (1061, 977, 978), (1061, 978, 1060), (1060, 978, 979), (1060, 979, 1059), (1059, 979, 980), (1059, 980, 1058), (1058, 980, 981), (1058, 981, 1057), (1057, 981, 982), (1057, 982, 1056), (1056, 982, 983), (1056, 983, 1055), (1055, 983, 984), (1055, 984, 1054), (1054, 984, 985), (1054, 985, 1053), (1053, 985, 986), (1053, 986, 1052), (1052, 986, 987), (1052, 987, 1051), (1051, 987, 988), (1051, 988, 1050), (1050, 988, 989), (1050, 989, 1049), (1049, 989, 990), (1049, 990, 1048), (1048, 990, 991), (1048, 991, 1047), (1047, 991, 992), (1047, 992, 1046), (1046, 992, 993), (1046, 993, 1045), (1045, 993, 994), (1045, 994, 1044), (1044, 994, 995), (1044, 995, 1043), (1043, 995, 996), (1043, 996, 1042), (1042, 996, 997), (1042, 997, 1041), (1041, 997, 998), (1041, 998, 1040), (1040, 998, 999), (1040, 999, 1039), (1039, 999, 1000), (1039, 1000, 1038), (1038, 1000, 1001), (1038, 1001, 1037), (1037, 1001, 1002), (1037, 1002, 1036), (1036, 1002, 1003), (1036, 1003, 1035), (1035, 1003, 1004), (1035, 1004, 1034), (1034, 1004, 1005), (1034, 1005, 1033), (1033, 1005, 1006), (1033, 1006, 1032), (1032, 1006, 1007), (1032, 1007, 1031), (1031, 1007, 1008), (1031, 1008, 1030), (1030, 1008, 1009), (1030, 1009, 1029), (1029, 1009, 1010), (1029, 1010, 1028), (1028, 1010, 1011), (1028, 1011, 1027), (1027, 1011, 1012), (1027, 1012, 1026), (1026, 1012, 1013), (1026, 1013, 1025), (1025, 1013, 1014), (1025, 1014, 1024), (1024, 1014, 1015), (1024, 1015, 1023), (1023, 1015, 1016), (1023, 1016, 1022), (1022, 1016, 1017), (1022, 1017, 1021), (1021, 1017, 1018), (1021, 1018, 1020), (1020, 1018, 1019), (1077, 634, 1078), (1078, 634, 633), (1078, 633, 1079), (1079, 633, 725), (1079, 725, 1080), (1080, 725, 724), (1080, 724, 1081), (1081, 724, 723), (1081, 723, 1082), (1082, 723, 722), (1082, 722, 1083), (1083, 722, 721), (1083, 721, 1084), (1084, 721, 720), (1084, 720, 1085), (1085, 720, 616), (1085, 616, 1086), (1086, 616, 615), (1086, 615, 1087), (1087, 615, 614), (1087, 614, 1088), (1088, 614, 719), (1088, 719, 1089), (1089, 719, 718), (1089, 718, 1090), (1090, 718, 717), (1090, 717, 1091), (1091, 717, 716), (1091, 716, 1092), (1092, 716, 715), (1092, 715, 1093), (1093, 715, 714), (1093, 714, 1094), (1094, 714, 713), (1094, 713, 1095), (1095, 713, 712), (1095, 712, 1096), (1096, 712, 711), (1096, 711, 1097), (1097, 711, 710), (1097, 710, 1098), (1098, 710, 709), (1098, 709, 1099), (1099, 709, 708), (1099, 708, 1100), (1100, 708, 707), (1100, 707, 1101), (1101, 707, 706), (1101, 706, 1102), (1102, 706, 705), (1102, 705, 1103), (1103, 705, 704), (1103, 704, 1104), (1104, 704, 620), (1104, 620, 1105), (1105, 620, 619), (1105, 619, 1106), (1106, 619, 618), (1106, 618, 1107), (1107, 618, 703), (1107, 703, 1108), (1108, 703, 702), (1108, 702, 1109), (1109, 702, 701), (1109, 701, 1110), (1110, 701, 700), (1110, 700, 1111), (1111, 700, 699), (1111, 699, 1112), (1112, 699, 698), (1112, 698, 1113), (1113, 698, 697), (1113, 697, 1114), (1114, 697, 696), (1114, 696, 1115), (1115, 696, 695), (1115, 695, 1116), (1116, 695, 694), (1116, 694, 1117), (1117, 694, 693), (1117, 693, 1118), (1118, 693, 692), (1118, 692, 1119), (1119, 692, 691), (1119, 691, 1120), (1120, 691, 690), (1120, 690, 1121), (1121, 690, 689), (1121, 689, 1122), (1122, 689, 688), (1122, 688, 1123), (1123, 688, 687), (1123, 687, 1124), (1124, 687, 623), (1124, 623, 1125), (1125, 623, 622), (1125, 622, 1126), (1126, 622, 621), (1126, 621, 1127), (1127, 621, 686), (1127, 686, 1128), (1128, 686, 685), (1128, 685, 1129), (1129, 685, 684), (1129, 684, 1130), (1130, 684, 683), (1130, 683, 1131), (1131, 683, 682), (1131, 682, 1132), (1132, 682, 681), (1132, 681, 1133), (1133, 681, 680), (1133, 680, 1134), (1134, 680, 679), (1134, 679, 1135), (1135, 679, 678), (1135, 678, 1136), (1136, 678, 677), (1136, 677, 1137), (1137, 677, 626), (1137, 626, 1138), (1138, 626, 625), (1138, 625, 1139), (1139, 625, 624), (1139, 624, 1140), (1140, 624, 676), (1140, 676, 1141), (1141, 676, 675), (1141, 675, 1142), (1142, 675, 674), (1142, 674, 1143), (1143, 674, 673), (1143, 673, 1144), (1144, 673, 672), (1144, 672, 1145), (1145, 672, 671), (1145, 671, 1146), (1146, 671, 670), (1146, 670, 1147), (1147, 670, 669), (1147, 669, 1148), (1148, 669, 668), (1148, 668, 1149), (1149, 668, 667), (1149, 667, 1150), (1150, 667, 629), (1150, 629, 1151), (1151, 629, 628), (1151, 628, 1152), (1152, 628, 627), (1152, 627, 1153), (1153, 627, 666), (1153, 666, 1154), (1154, 666, 665), (1154, 665, 1155), (1155, 665, 664), (1155, 664, 1156), (1156, 664, 663), (1156, 663, 1157), (1157, 663, 662), (1157, 662, 1158), (1158, 662, 661), (1158, 661, 1159), (1159, 661, 660), (1159, 660, 1160), (1160, 660, 659), (1160, 659, 1161), (1161, 659, 658), (1161, 658, 1162), (1162, 658, 657), (1162, 657, 1163), (1163, 657, 632), (1163, 632, 1164), (1164, 632, 631), (1164, 631, 1165), (1165, 631, 630), (1165, 630, 1166), (1166, 630, 656), (1166, 656, 1167), (1167, 656, 655), (1167, 655, 1168), (1168, 655, 654), (1168, 654, 1169), (1169, 654, 653), (1169, 653, 1170), (1170, 653, 652), (1170, 652, 1171), (1171, 652, 651), (1171, 651, 1172), (1172, 651, 650), (1172, 650, 1173), (1173, 650, 649), (1173, 649, 1174), (1174, 649, 648), (1174, 648, 1175), (1175, 648, 647), (1175, 647, 1176), (1176, 647, 609), (1176, 609, 1177), (1177, 609, 608), (1177, 608, 1178), (1178, 608, 607), (1178, 607, 1179), (1179, 607, 646), (1179, 646, 1180), (1180, 646, 645), (1180, 645, 1181), (1181, 645, 644), (1181, 644, 1182), (1182, 644, 643), (1182, 643, 1183), (1183, 643, 642), (1183, 642, 1184), (1184, 642, 641), (1184, 641, 1185), (1185, 641, 640), (1185, 640, 1186), (1186, 640, 639), (1186, 639, 1187), (1187, 639, 638), (1187, 638, 1188), (1188, 638, 612), (1188, 612, 1189), (1189, 612, 611), (1189, 611, 1190), (1190, 611, 610), (1190, 610, 1191), (1191, 610, 637), (1191, 637, 1192), (1192, 637, 636), (1192, 636, 1193), (1193, 636, 635), (1193, 635, 1077), (1077, 635, 634), (1078, 1079, 1077), (1077, 1079, 1193), (1193, 1079, 1080), (1193, 1080, 1192), (1192, 1080, 1081), (1192, 1081, 1191), (1191, 1081, 1082), (1191, 1082, 1190), (1190, 1082, 1083), (1190, 1083, 1189), (1189, 1083, 1084), (1189, 1084, 1188), (1188, 1084, 1085), (1188, 1085, 1187), (1187, 1085, 1086), (1187, 1086, 1186), (1186, 1086, 1087), (1186, 1087, 1185), (1185, 1087, 1088), (1185, 1088, 1184), (1184, 1088, 1089), (1184, 1089, 1183), (1183, 1089, 1090), (1183, 1090, 1182), (1182, 1090, 1091), (1182, 1091, 1181), (1181, 1091, 1092), (1181, 1092, 1180), (1180, 1092, 1093), (1180, 1093, 1179), (1179, 1093, 1094), (1179, 1094, 1178), (1178, 1094, 1095), (1178, 1095, 1177), (1177, 1095, 1096), (1177, 1096, 1176), (1176, 1096, 1097), (1176, 1097, 1175), (1175, 1097, 1098), (1175, 1098, 1174), (1174, 1098, 1099), (1174, 1099, 1173), (1173, 1099, 1100), (1173, 1100, 1172), (1172, 1100, 1101), (1172, 1101, 1171), (1171, 1101, 1102), (1171, 1102, 1170), (1170, 1102, 1103), (1170, 1103, 1169), (1169, 1103, 1104), (1169, 1104, 1168), (1168, 1104, 1105), (1168, 1105, 1167), (1167, 1105, 1106), (1167, 1106, 1166), (1166, 1106, 1107), (1166, 1107, 1165), (1165, 1107, 1108), (1165, 1108, 1164), (1164, 1108, 1109), (1164, 1109, 1163), (1163, 1109, 1110), (1163, 1110, 1162), (1162, 1110, 1111), (1162, 1111, 1161), (1161, 1111, 1112), (1161, 1112, 1160), (1160, 1112, 1113), (1160, 1113, 1159), (1159, 1113, 1114), (1159, 1114, 1158), (1158, 1114, 1115), (1158, 1115, 1157), (1157, 1115, 1116), (1157, 1116, 1156), (1156, 1116, 1117), (1156, 1117, 1155), (1155, 1117, 1118), (1155, 1118, 1154), (1154, 1118, 1119), (1154, 1119, 1153), (1153, 1119, 1120), (1153, 1120, 1152), (1152, 1120, 1121), (1152, 1121, 1151), (1151, 1121, 1122), (1151, 1122, 1150), (1150, 1122, 1123), (1150, 1123, 1149), (1149, 1123, 1124), (1149, 1124, 1148), (1148, 1124, 1125), (1148, 1125, 1147), (1147, 1125, 1126), (1147, 1126, 1146), (1146, 1126, 1127), (1146, 1127, 1145), (1145, 1127, 1128), (1145, 1128, 1144), (1144, 1128, 1129), (1144, 1129, 1143), (1143, 1129, 1130), (1143, 1130, 1142), (1142, 1130, 1131), (1142, 1131, 1141), (1141, 1131, 1132), (1141, 1132, 1140), (1140, 1132, 1133), (1140, 1133, 1139), (1139, 1133, 1134), (1139, 1134, 1138), (1138, 1134, 1135), (1138, 1135, 1137), (1137, 1135, 1136), (233, 239, 1), (1, 239, 234), (1, 234, 3), (3, 234, 5), (5, 234, 7), (7, 234, 9), (9, 234, 11), (11, 234, 13), (13, 234, 15), (15, 234, 17), (17, 234, 19), (19, 234, 21), (21, 234, 23), (23, 234, 25), (25, 234, 27), (27, 234, 29), (29, 234, 31), (31, 234, 236), (31, 236, 33), (33, 236, 35), (35, 236, 37), (37, 236, 39), (39, 236, 41), (41, 236, 43), (43, 236, 45), (45, 236, 47), (47, 236, 49), (49, 236, 51), (51, 236, 53), (53, 236, 55), (55, 236, 57), (57, 236, 59), (59, 236, 606), (59, 606, 61), (61, 606, 63), (63, 606, 65), (65, 606, 67), (67, 606, 69), (69, 606, 71), (71, 606, 73), (73, 606, 75), (75, 606, 77), (77, 606, 79), (79, 606, 81), (81, 606, 83), (83, 606, 85), (85, 606, 87), (87, 606, 89), (89, 606, 384), (89, 384, 91), (91, 384, 93), (93, 384, 95), (95, 384, 97), (97, 384, 99), (99, 384, 101), (101, 384, 103), (103, 384, 105), (105, 384, 107), (107, 384, 109), (109, 384, 111), (111, 384, 113), (113, 384, 115), (115, 384, 117), (117, 384, 240), (117, 240, 119), (119, 240, 121), (121, 240, 123), (123, 240, 125), (125, 240, 127), (127, 240, 129), (129, 240, 131), (131, 240, 133), (133, 240, 135), (135, 240, 137), (137, 240, 139), (139, 240, 141), (141, 240, 143), (143, 240, 145), (145, 240, 147), (147, 240, 242), (147, 242, 149), (149, 242, 151), (151, 242, 153), (153, 242, 155), (155, 242, 157), (157, 242, 159), (159, 242, 161), (161, 242, 163), (163, 242, 165), (165, 242, 167), (167, 242, 169), (169, 242, 171), (171, 242, 173), (173, 242, 175), (175, 242, 177), (177, 242, 237), (177, 237, 179), (179, 237, 181), (181, 237, 183), (183, 237, 185), (185, 237, 187), (187, 237, 189), (189, 237, 191), (191, 237, 193), (193, 237, 195), (195, 237, 197), (197, 237, 199), (199, 237, 201), (201, 237, 203), (203, 237, 205), (205, 237, 239), (205, 239, 207), (207, 239, 209), (209, 239, 211), (211, 239, 213), (213, 239, 215), (215, 239, 217), (217, 239, 219), (219, 239, 221), (221, 239, 223), (223, 239, 225), (225, 239, 227), (227, 239, 229), (229, 239, 231), (231, 239, 233)])
me_marker_60_deg.polygons.foreach_set('use_smooth', [True] * 2384)
me_marker_60_deg.materials.append(mat_material_003)
me_marker_60_deg.update()

# ---- objects
ob_light = bpy.data.objects.new('Light', light_light)
ob_plane = bpy.data.objects.new('Plane', me_plane)
ob_camera = bpy.data.objects.new('Camera', cam_camera)
ob_marker_60_deg = bpy.data.objects.new('Marker 60 deg', me_marker_60_deg)

# ---- transforms, parenting, visibility, modifiers, constraints
ob_light.location = (1.562, -3.708, 3.641)
ob_light.rotation_euler = (0.6503, 0.05522, 1.866)
ob_light.lock_rotations_4d = False
ob_light.empty_display_type = 'ARROWS'
ob_light.color = (0.0, 0.0, 0.0, 0.0)
ob_light.lineart.crease_threshold = 0.0
ob_plane.location = (-8.256e-05, 3.66e-10, -0.002724)
ob_plane.scale = (12.54, 12.54, 12.54)
ob_camera.location = (-1.837e-15, -10.0, 5.0)
ob_camera.rotation_euler = (1.484, 0.0, 0.05236)
_c = ob_camera.constraints.new('TRACK_TO'); _c.name = 'Track To'
_c.active = False
_c = ob_camera.constraints.new('TRACK_TO'); _c.name = 'Track To.001'
_c.active = False
_c = ob_camera.constraints.new('TRACK_TO'); _c.name = 'Track To.002'
_c.active = False
_c = ob_camera.constraints.new('TRACK_TO'); _c.name = 'Track To.003'
_c.active = False
_c = ob_camera.constraints.new('TRACK_TO'); _c.name = 'Track To.004'
_c.active = False
_c = ob_camera.constraints.new('TRACK_TO'); _c.name = 'Track To.005'
_c.active = False
_c = ob_camera.constraints.new('TRACK_TO'); _c.name = 'Track To.006'
_c.active = False
_c = ob_camera.constraints.new('TRACK_TO'); _c.name = 'Track To.007'
_c.active = False
_c = ob_camera.constraints.new('TRACK_TO'); _c.name = 'Track To.008'
_c.active = False
_c = ob_camera.constraints.new('TRACK_TO'); _c.name = 'Track To.009'
_c.active = False
_c = ob_camera.constraints.new('TRACK_TO'); _c.name = 'Track To.010'
_c.active = False
_c = ob_camera.constraints.new('TRACK_TO'); _c.name = 'Track To.011'
_c.active = False
_c = ob_camera.constraints.new('TRACK_TO'); _c.name = 'Track To.012'
_c.active = False
_c = ob_camera.constraints.new('TRACK_TO'); _c.name = 'Track To.013'
_c.active = False
_c = ob_camera.constraints.new('TRACK_TO'); _c.name = 'Track To.014'
_c.active = False
_c = ob_camera.constraints.new('TRACK_TO'); _c.name = 'Track To.015'
_c.active = False
_c = ob_camera.constraints.new('TRACK_TO'); _c.name = 'Track To.016'
_c.active = False
_c = ob_camera.constraints.new('TRACK_TO'); _c.name = 'Track To.017'
_c.active = False
_c = ob_camera.constraints.new('TRACK_TO'); _c.name = 'Track To.018'
_c.active = False
_c = ob_camera.constraints.new('TRACK_TO'); _c.name = 'Track To.019'
_c.active = False
_c = ob_camera.constraints.new('TRACK_TO'); _c.name = 'Track To.020'
_c.active = False
_c.target = ob_marker_60_deg
_c = ob_camera.constraints.new('TRACK_TO'); _c.name = 'Track To.021'
_c.active = False
_c.target = ob_marker_60_deg
_c = ob_camera.constraints.new('TRACK_TO'); _c.name = 'Track To.022'
_c.active = False
_c.target = ob_marker_60_deg
_c = ob_camera.constraints.new('TRACK_TO'); _c.name = 'Track To.023'
_c.target = ob_marker_60_deg
ob_marker_60_deg.location = (0.0, 0.0, 0.0)
ob_marker_60_deg.scale = (0.05887, 0.05887, 0.05887)

# ---- collection membership
col_collection.objects.link(ob_light)
col_collection.objects.link(ob_plane)
col_collection.objects.link(ob_camera)
col_collection.objects.link(ob_marker_60_deg)

# ---- scene / render settings (as saved in the file)
scene.camera = ob_camera
scene.frame_start = 0; scene.frame_end = 2; scene.frame_set(1)
scene.render.engine = 'CYCLES'
scene.render.resolution_x = 2560
scene.render.resolution_y = 1440
bpy.context.view_layer.update()
